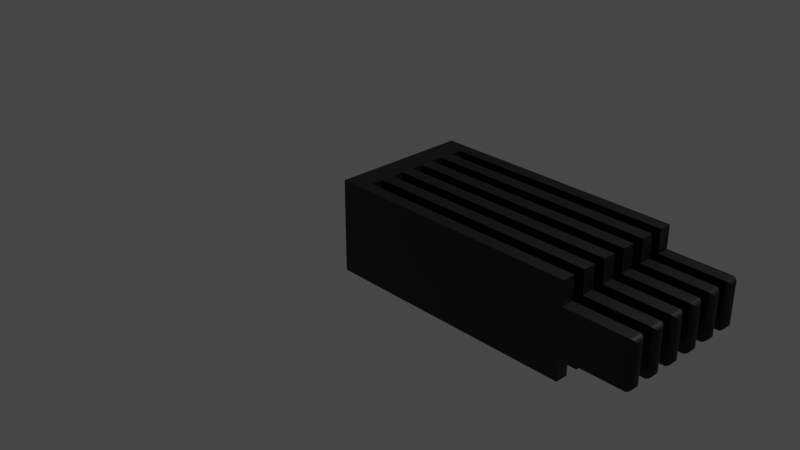 # Source: rotor_cage.blend  (saved by Blender 3.2.14; exported with 4.5.12 LTS)
import bpy
from mathutils import Matrix  # noqa: F401  (used for matrix-valued properties, if any)

bpy.ops.wm.read_factory_settings(use_empty=True)
scene = bpy.context.scene
scene.name = 'Scene'

# ---- collections
col_collection = bpy.data.collections.new('Collection'); scene.collection.children.link(col_collection)

# ---- materials (node trees are filled in below, after node groups)
mat_black_material = bpy.data.materials.new('Black Material')
mat_black_material.use_transparent_shadow = False

# ---- material node trees
mat_black_material.use_nodes = True; mat_black_material.node_tree.nodes.clear()
_N = mat_black_material.node_tree.nodes; _L = mat_black_material.node_tree.links
n0 = _N.new('ShaderNodeBsdfPrincipled'); n0.name = 'Principled BSDF'; n0.location = (10, 300)
n0.distribution = 'GGX'
n0.subsurface_method = 'RANDOM_WALK_SKIN'
n0.inputs[0].default_value = (0.0, 0.0, 0.0, 1.0)
n0.inputs[3].default_value = 1.45
n0.inputs[27].default_value = (0.0, 0.0, 0.0, 1.0)
n0.inputs[28].default_value = 1.0
n1 = _N.new('ShaderNodeOutputMaterial'); n1.name = 'Material Output'; n1.location = (300, 300)
_L.new(n0.outputs[0], n1.inputs[0])
n1.is_active_output = True

# ---- world
world_world = bpy.data.worlds.new('World'); scene.world = world_world
world_world.use_nodes = True; world_world.node_tree.nodes.clear()
_N = world_world.node_tree.nodes; _L = world_world.node_tree.links
n0 = _N.new('ShaderNodeOutputWorld'); n0.name = 'World Output'; n0.location = (300, 300)
n1 = _N.new('ShaderNodeBackground'); n1.name = 'Background'; n1.location = (10, 300)
n1.inputs[0].default_value = (0.05088, 0.05088, 0.05088, 1.0)
_L.new(n1.outputs[0], n0.inputs[0])
n0.is_active_output = True
world_world.color = (0.05088, 0.05088, 0.05088)
world_world.use_sun_shadow = False
world_world.sun_shadow_jitter_overblur = 0.0

# ---- cameras
cam_camera = bpy.data.cameras.new('Camera')
cam_camera.clip_end = 100.0
cam_camera.ortho_scale = 7.314

# ---- lights
light_light = bpy.data.lights.new('Light', 'POINT')
light_light.transmission_factor = 0.0
light_light.energy = 1000.0
light_light.shadow_soft_size = 0.1
light_light.shadow_maximum_resolution = 0.006
light_light.use_absolute_resolution = True

# ---- meshes
me_plane = bpy.data.meshes.new('Plane')
me_plane.from_pydata([(-0.5, -0.5, 0.0), (0.5, -0.5, 0.0), (-0.5, 1.0, 0.0), (0.5, 1.0, 0.0), (-0.5, -0.3636, 0.0), (-0.5, -0.2273, 0.0), (-0.5, -0.09091, 0.0), (-0.5, 0.04545, 0.0), (-0.5, 0.1818, 0.0), (-0.5, 0.3182, 0.0), (-0.5, 0.4545, 0.0), (-0.5, 0.5909, 0.0), (-0.5, 0.7273, 0.0), (-0.5, 0.8636, 0.0), (0.5, -0.3636, 0.0), (0.5, -0.2273, 0.0), (0.5, -0.09091, 0.0), (0.5, 0.04545, 0.0), (0.5, 0.1818, 0.0), (0.5, 0.3182, 0.0), (0.5, 0.4545, 0.0), (0.5, 0.5909, 0.0), (0.5, 0.7273, 0.0), (0.5, 0.8636, 0.0), (-0.5, -0.5, -0.25), (0.5, -0.5, -0.25), (0.5, 0.8636, -0.25), (0.5, 1.0, -0.25), (-0.5, 1.0, -0.25), (-0.5, 0.8636, -0.25), (-0.5, -0.3636, -0.25), (-0.5, -0.2273, -0.25), (-0.5, -0.09091, -0.25), (-0.5, 0.04545, -0.25), (-0.5, 0.1818, -0.25), (-0.5, 0.3182, -0.25), (-0.5, 0.4545, -0.25), (-0.5, 0.5909, -0.25), (-0.5, 0.7273, -0.25), (0.5, -0.3636, -0.25), (0.5, -0.2273, -0.25), (0.5, -0.09091, -0.25), (0.5, 0.04545, -0.25), (0.5, 0.1818, -0.25), (0.5, 0.3182, -0.25), (0.5, 0.4545, -0.25), (0.5, 0.5909, -0.25), (0.5, 0.7273, -0.25), (-0.5, -0.5, 2.5), (0.5, -0.5, 2.5), (-0.5, -0.3636, 2.5), (0.5, -0.3636, 2.5), (-0.5, -0.2273, 2.5), (-0.5, -0.09091, 2.5), (0.5, -0.2273, 2.5), (0.5, -0.09091, 2.5), (-0.5, 0.04545, 2.5), (-0.5, 0.1818, 2.5), (0.5, 0.04545, 2.5), (0.5, 0.1818, 2.5), (-0.5, 0.3182, 2.5), (-0.5, 0.4545, 2.5), (0.5, 0.3182, 2.5), (0.5, 0.4545, 2.5), (-0.5, 0.5909, 2.5), (-0.5, 0.7273, 2.5), (0.5, 0.5909, 2.5), (0.5, 0.7273, 2.5), (0.5, 0.8636, 2.5), (0.5, 1.0, 2.5), (-0.5, 1.0, 2.5), (-0.5, 0.8636, 2.5), (0.25, -0.5, 0.0), (0.25, 1.0, 0.0), (0.25, -0.3636, 0.0), (0.25, -0.2273, 0.0), (0.25, -0.09091, 0.0), (0.25, 0.04545, 0.0), (0.25, 0.1818, 0.0), (0.25, 0.3182, 0.0), (0.25, 0.4545, 0.0), (0.25, 0.5909, 0.0), (0.25, 0.7273, 0.0), (0.25, 0.8636, 0.0), (0.25, -0.5, -0.25), (0.25, 1.0, -0.25), (0.25, -0.3636, -0.25), (0.25, -0.2273, -0.25), (0.25, -0.09091, -0.25), (0.25, 0.04545, -0.25), (0.25, 0.1818, -0.25), (0.25, 0.3182, -0.25), (0.25, 0.4545, -0.25), (0.25, 0.5909, -0.25), (0.25, 0.7273, -0.25), (0.25, 0.8636, -0.25), (0.25, -0.5, 2.5), (0.25, -0.3636, 2.5), (0.25, -0.2273, 2.5), (0.25, -0.09091, 2.5), (0.25, 0.04545, 2.5), (0.25, 0.1818, 2.5), (0.25, 0.3182, 2.5), (0.25, 0.4545, 2.5), (0.25, 0.5909, 2.5), (0.25, 0.7273, 2.5), (0.25, 1.0, 2.5), (0.25, 0.8636, 2.5), (-0.25, 1.0, 0.0), (-0.25, 1.0, -0.25), (-0.25, 1.0, 2.5), (-0.25, -0.5, 0.0), (-0.25, -0.3636, 0.0), (-0.25, -0.2273, 0.0), (-0.25, -0.09091, 0.0), (-0.25, 0.04545, 0.0), (-0.25, 0.1818, 0.0), (-0.25, 0.3182, 0.0), (-0.25, 0.4545, 0.0), (-0.25, 0.5909, 0.0), (-0.25, 0.7273, 0.0), (-0.25, 0.8636, 0.0), (-0.25, -0.5, -0.25), (-0.25, -0.3636, -0.25), (-0.25, -0.2273, -0.25), (-0.25, -0.09091, -0.25), (-0.25, 0.04545, -0.25), (-0.25, 0.1818, -0.25), (-0.25, 0.3182, -0.25), (-0.25, 0.4545, -0.25), (-0.25, 0.5909, -0.25), (-0.25, 0.7273, -0.25), (-0.25, 0.8636, -0.25), (-0.25, -0.5, 2.5), (-0.25, -0.3636, 2.5), (-0.25, -0.2273, 2.5), (-0.25, -0.09091, 2.5), (-0.25, 0.04545, 2.5), (-0.25, 0.1818, 2.5), (-0.25, 0.3182, 2.5), (-0.25, 0.4545, 2.5), (-0.25, 0.5909, 2.5), (-0.25, 0.7273, 2.5), (-0.25, 0.8636, 2.5), (-0.25, -0.5, 3.185), (-0.185, -0.435, 3.25), (-0.2492, -0.4992, 3.195), (-0.2468, -0.4968, 3.205), (-0.2429, -0.4929, 3.215), (-0.2376, -0.4876, 3.223), (-0.231, -0.481, 3.231), (-0.2232, -0.4732, 3.238), (-0.2145, -0.4645, 3.243), (-0.2051, -0.4551, 3.247), (-0.1952, -0.4452, 3.249), (0.185, -0.435, 3.25), (0.25, -0.5, 3.185), (0.1952, -0.4452, 3.249), (0.2051, -0.4551, 3.247), (0.2145, -0.4645, 3.243), (0.2232, -0.4732, 3.238), (0.231, -0.481, 3.231), (0.2376, -0.4876, 3.223), (0.2429, -0.4929, 3.215), (0.2468, -0.4968, 3.205), (0.2492, -0.4992, 3.195), (-0.185, -0.4286, 3.25), (-0.25, -0.3636, 3.185), (-0.1952, -0.4185, 3.249), (-0.2051, -0.4086, 3.247), (-0.2145, -0.3991, 3.243), (-0.2232, -0.3904, 3.238), (-0.231, -0.3827, 3.231), (-0.2376, -0.3761, 3.223), (-0.2429, -0.3707, 3.215), (-0.2468, -0.3668, 3.205), (-0.2492, -0.3644, 3.195), (0.25, -0.3636, 3.185), (0.185, -0.4286, 3.25), (0.2492, -0.3644, 3.195), (0.2468, -0.3668, 3.205), (0.2429, -0.3707, 3.215), (0.2376, -0.3761, 3.223), (0.231, -0.3827, 3.231), (0.2232, -0.3904, 3.238), (0.2145, -0.3991, 3.243), (0.2051, -0.4086, 3.247), (0.1952, -0.4185, 3.249), (-0.25, -0.2273, 3.185), (-0.185, -0.1623, 3.25), (-0.2492, -0.2265, 3.195), (-0.2468, -0.2241, 3.205), (-0.2429, -0.2202, 3.215), (-0.2376, -0.2149, 3.223), (-0.231, -0.2082, 3.231), (-0.2232, -0.2005, 3.238), (-0.2145, -0.1918, 3.243), (-0.2051, -0.1824, 3.247), (-0.1952, -0.1724, 3.249), (0.185, -0.1623, 3.25), (0.25, -0.2273, 3.185), (0.1952, -0.1724, 3.249), (0.2051, -0.1824, 3.247), (0.2145, -0.1918, 3.243), (0.2232, -0.2005, 3.238), (0.231, -0.2082, 3.231), (0.2376, -0.2149, 3.223), (0.2429, -0.2202, 3.215), (0.2468, -0.2241, 3.205), (0.2492, -0.2265, 3.195), (-0.185, -0.1559, 3.25), (-0.25, -0.09091, 3.185), (-0.1952, -0.1457, 3.249), (-0.2051, -0.1358, 3.247), (-0.2145, -0.1264, 3.243), (-0.2232, -0.1177, 3.238), (-0.231, -0.1099, 3.231), (-0.2376, -0.1033, 3.223), (-0.2429, -0.09799, 3.215), (-0.2468, -0.09409, 3.205), (-0.2492, -0.09171, 3.195), (0.25, -0.09091, 3.185), (0.185, -0.1559, 3.25), (0.2492, -0.09171, 3.195), (0.2468, -0.09409, 3.205), (0.2429, -0.09799, 3.215), (0.2376, -0.1033, 3.223), (0.231, -0.1099, 3.231), (0.2232, -0.1177, 3.238), (0.2145, -0.1264, 3.243), (0.2051, -0.1358, 3.247), (0.1952, -0.1457, 3.249), (-0.25, 0.04545, 3.185), (-0.185, 0.1105, 3.25), (-0.2492, 0.04625, 3.195), (-0.2468, 0.04864, 3.205), (-0.2429, 0.05254, 3.215), (-0.2376, 0.05787, 3.223), (-0.231, 0.06449, 3.231), (-0.2232, 0.07225, 3.238), (-0.2145, 0.08095, 3.243), (-0.2051, 0.09037, 3.247), (-0.1952, 0.1003, 3.249), (0.185, 0.1105, 3.25), (0.25, 0.04545, 3.185), (0.1952, 0.1003, 3.249), (0.2051, 0.09037, 3.247), (0.2145, 0.08095, 3.243), (0.2232, 0.07225, 3.238), (0.231, 0.06449, 3.231), (0.2376, 0.05787, 3.223), (0.2429, 0.05254, 3.215), (0.2468, 0.04864, 3.205), (0.2492, 0.04625, 3.195), (-0.185, 0.1168, 3.25), (-0.25, 0.1818, 3.185), (-0.1952, 0.127, 3.249), (-0.2051, 0.1369, 3.247), (-0.2145, 0.1463, 3.243), (-0.2232, 0.155, 3.238), (-0.231, 0.1628, 3.231), (-0.2376, 0.1694, 3.223), (-0.2429, 0.1747, 3.215), (-0.2468, 0.1786, 3.205), (-0.2492, 0.181, 3.195), (0.25, 0.1818, 3.185), (0.185, 0.1168, 3.25), (0.2492, 0.181, 3.195), (0.2468, 0.1786, 3.205), (0.2429, 0.1747, 3.215), (0.2376, 0.1694, 3.223), (0.231, 0.1628, 3.231), (0.2232, 0.155, 3.238), (0.2145, 0.1463, 3.243), (0.2051, 0.1369, 3.247), (0.1952, 0.127, 3.249), (-0.25, 0.3182, 3.185), (-0.185, 0.3832, 3.25), (-0.2492, 0.319, 3.195), (-0.2468, 0.3214, 3.205), (-0.2429, 0.3253, 3.215), (-0.2376, 0.3306, 3.223), (-0.231, 0.3372, 3.231), (-0.2232, 0.345, 3.238), (-0.2145, 0.3537, 3.243), (-0.2051, 0.3631, 3.247), (-0.1952, 0.373, 3.249), (0.185, 0.3832, 3.25), (0.25, 0.3182, 3.185), (0.1952, 0.373, 3.249), (0.2051, 0.3631, 3.247), (0.2145, 0.3537, 3.243), (0.2232, 0.345, 3.238), (0.231, 0.3372, 3.231), (0.2376, 0.3306, 3.223), (0.2429, 0.3253, 3.215), (0.2468, 0.3214, 3.205), (0.2492, 0.319, 3.195), (-0.185, 0.3895, 3.25), (-0.25, 0.4545, 3.185), (-0.1952, 0.3997, 3.249), (-0.2051, 0.4096, 3.247), (-0.2145, 0.4191, 3.243), (-0.2232, 0.4278, 3.238), (-0.231, 0.4355, 3.231), (-0.2376, 0.4421, 3.223), (-0.2429, 0.4475, 3.215), (-0.2468, 0.4514, 3.205), (-0.2492, 0.4537, 3.195), (0.25, 0.4545, 3.185), (0.185, 0.3895, 3.25), (0.2492, 0.4537, 3.195), (0.2468, 0.4514, 3.205), (0.2429, 0.4475, 3.215), (0.2376, 0.4421, 3.223), (0.231, 0.4355, 3.231), (0.2232, 0.4278, 3.238), (0.2145, 0.4191, 3.243), (0.2051, 0.4096, 3.247), (0.1952, 0.3997, 3.249), (-0.25, 0.5909, 3.185), (-0.185, 0.6559, 3.25), (-0.2492, 0.5917, 3.195), (-0.2468, 0.5941, 3.205), (-0.2429, 0.598, 3.215), (-0.2376, 0.6033, 3.223), (-0.231, 0.6099, 3.231), (-0.2232, 0.6177, 3.238), (-0.2145, 0.6264, 3.243), (-0.2051, 0.6358, 3.247), (-0.1952, 0.6457, 3.249), (0.185, 0.6559, 3.25), (0.25, 0.5909, 3.185), (0.1952, 0.6457, 3.249), (0.2051, 0.6358, 3.247), (0.2145, 0.6264, 3.243), (0.2232, 0.6177, 3.238), (0.231, 0.6099, 3.231), (0.2376, 0.6033, 3.223), (0.2429, 0.598, 3.215), (0.2468, 0.5941, 3.205), (0.2492, 0.5917, 3.195), (-0.185, 0.6623, 3.25), (-0.25, 0.7273, 3.185), (-0.1952, 0.6724, 3.249), (-0.2051, 0.6824, 3.247), (-0.2145, 0.6918, 3.243), (-0.2232, 0.7005, 3.238), (-0.231, 0.7082, 3.231), (-0.2376, 0.7149, 3.223), (-0.2429, 0.7202, 3.215), (-0.2468, 0.7241, 3.205), (-0.2492, 0.7265, 3.195), (0.25, 0.7273, 3.185), (0.185, 0.6623, 3.25), (0.2492, 0.7265, 3.195), (0.2468, 0.7241, 3.205), (0.2429, 0.7202, 3.215), (0.2376, 0.7149, 3.223), (0.231, 0.7082, 3.231), (0.2232, 0.7005, 3.238), (0.2145, 0.6918, 3.243), (0.2051, 0.6824, 3.247), (0.1952, 0.6724, 3.249), (-0.25, 0.8636, 3.185), (-0.185, 0.9286, 3.25), (-0.2492, 0.8644, 3.195), (-0.2468, 0.8668, 3.205), (-0.2429, 0.8707, 3.215), (-0.2376, 0.8761, 3.223), (-0.231, 0.8827, 3.231), (-0.2232, 0.8904, 3.238), (-0.2145, 0.8991, 3.243), (-0.2051, 0.9086, 3.247), (-0.1952, 0.9185, 3.249), (0.185, 0.9286, 3.25), (0.25, 0.8636, 3.185), (0.1952, 0.9185, 3.249), (0.2051, 0.9086, 3.247), (0.2145, 0.8991, 3.243), (0.2232, 0.8904, 3.238), (0.231, 0.8827, 3.231), (0.2376, 0.8761, 3.223), (0.2429, 0.8707, 3.215), (0.2468, 0.8668, 3.205), (0.2492, 0.8644, 3.195), (0.185, 0.935, 3.25), (0.25, 1.0, 3.185), (0.1952, 0.9452, 3.249), (0.2051, 0.9551, 3.247), (0.2145, 0.9645, 3.243), (0.2232, 0.9732, 3.238), (0.231, 0.981, 3.231), (0.2376, 0.9876, 3.223), (0.2429, 0.9929, 3.215), (0.2468, 0.9968, 3.205), (0.2492, 0.9992, 3.195), (-0.185, 0.935, 3.25), (-0.25, 1.0, 3.185), (-0.1952, 0.9452, 3.249), (-0.2051, 0.9551, 3.247), (-0.2145, 0.9645, 3.243), (-0.2232, 0.9732, 3.238), (-0.231, 0.981, 3.231), (-0.2376, 0.9876, 3.223), (-0.2429, 0.9929, 3.215), (-0.2468, 0.9968, 3.205), (-0.2492, 0.9992, 3.195), (0.0, -0.5, 0.0), (0.0, -0.3636, 0.0), (0.0, -0.2273, 0.0), (0.0, -0.09091, 0.0), (0.0, 0.04545, 0.0), (0.0, 0.1818, 0.0), (0.0, 0.3182, 0.0), (0.0, 0.4545, 0.0), (0.0, 0.5909, 0.0), (0.0, 0.7273, 0.0), (0.0, 0.8636, 0.0), (0.0, -0.5, -0.25), (0.0, -0.3636, -0.25), (0.0, -0.2273, -0.25), (0.0, -0.09091, -0.25), (0.0, 0.04545, -0.25), (0.0, 0.1818, -0.25), (0.0, 0.3182, -0.25), (0.0, 0.4545, -0.25), (0.0, 0.5909, -0.25), (0.0, 0.7273, -0.25), (0.0, 0.8636, -0.25), (0.0, -0.5, 2.5), (0.0, -0.3636, 2.5), (0.0, -0.2273, 2.5), (0.0, -0.09091, 2.5), (0.0, 0.04545, 2.5), (0.0, 0.1818, 2.5), (0.0, 0.3182, 2.5), (0.0, 0.4545, 2.5), (0.0, 0.5909, 2.5), (0.0, 0.7273, 2.5), (0.0, 0.8636, 2.5), (0.0, 1.0, 0.0), (0.0, 1.0, -0.25), (0.0, 1.0, 2.5), (0.0, -0.435, 3.25), (0.0, -0.4452, 3.249), (0.0, -0.4551, 3.247), (0.0, -0.4645, 3.243), (0.0, -0.4732, 3.238), (0.0, -0.481, 3.231), (0.0, -0.4876, 3.223), (0.0, -0.4929, 3.215), (0.0, -0.4968, 3.205), (0.0, -0.4992, 3.195), (0.0, -0.5, 3.185), (0.0, -0.3636, 3.185), (0.0, -0.3644, 3.195), (0.0, -0.3668, 3.205), (0.0, -0.3707, 3.215), (0.0, -0.3761, 3.223), (0.0, -0.3827, 3.231), (0.0, -0.3904, 3.238), (0.0, -0.3991, 3.243), (0.0, -0.4086, 3.247), (0.0, -0.4185, 3.249), (0.0, -0.4286, 3.25), (0.0, -0.1623, 3.25), (0.0, -0.1724, 3.249), (0.0, -0.1824, 3.247), (0.0, -0.1918, 3.243), (0.0, -0.2005, 3.238), (0.0, -0.2082, 3.231), (0.0, -0.2149, 3.223), (0.0, -0.2202, 3.215), (0.0, -0.2241, 3.205), (0.0, -0.2265, 3.195), (0.0, -0.2273, 3.185), (0.0, -0.09091, 3.185), (0.0, -0.09171, 3.195), (0.0, -0.09409, 3.205), (0.0, -0.09799, 3.215), (0.0, -0.1033, 3.223), (0.0, -0.1099, 3.231), (0.0, -0.1177, 3.238), (0.0, -0.1264, 3.243), (0.0, -0.1358, 3.247), (0.0, -0.1457, 3.249), (0.0, -0.1559, 3.25), (0.0, 0.1105, 3.25), (0.0, 0.1003, 3.249), (0.0, 0.09037, 3.247), (0.0, 0.08095, 3.243), (0.0, 0.07225, 3.238), (0.0, 0.06449, 3.231), (0.0, 0.05787, 3.223), (0.0, 0.05254, 3.215), (0.0, 0.04864, 3.205), (0.0, 0.04625, 3.195), (0.0, 0.04545, 3.185), (0.0, 0.1818, 3.185), (0.0, 0.181, 3.195), (0.0, 0.1786, 3.205), (0.0, 0.1747, 3.215), (0.0, 0.1694, 3.223), (0.0, 0.1628, 3.231), (0.0, 0.155, 3.238), (0.0, 0.1463, 3.243), (0.0, 0.1369, 3.247), (0.0, 0.127, 3.249), (0.0, 0.1168, 3.25), (0.0, 0.3832, 3.25), (0.0, 0.373, 3.249), (0.0, 0.3631, 3.247), (0.0, 0.3537, 3.243), (0.0, 0.345, 3.238), (0.0, 0.3372, 3.231), (0.0, 0.3306, 3.223), (0.0, 0.3253, 3.215), (0.0, 0.3214, 3.205), (0.0, 0.319, 3.195), (0.0, 0.3182, 3.185), (0.0, 0.4545, 3.185), (0.0, 0.4537, 3.195), (0.0, 0.4514, 3.205), (0.0, 0.4475, 3.215), (0.0, 0.4421, 3.223), (0.0, 0.4355, 3.231), (0.0, 0.4278, 3.238), (0.0, 0.4191, 3.243), (0.0, 0.4096, 3.247), (0.0, 0.3997, 3.249), (0.0, 0.3895, 3.25), (0.0, 0.6559, 3.25), (0.0, 0.6457, 3.249), (0.0, 0.6358, 3.247), (0.0, 0.6264, 3.243), (0.0, 0.6177, 3.238), (0.0, 0.6099, 3.231), (0.0, 0.6033, 3.223), (0.0, 0.598, 3.215), (0.0, 0.5941, 3.205), (0.0, 0.5917, 3.195), (0.0, 0.5909, 3.185), (0.0, 0.7273, 3.185), (0.0, 0.7265, 3.195), (0.0, 0.7241, 3.205), (0.0, 0.7202, 3.215), (0.0, 0.7149, 3.223), (0.0, 0.7082, 3.231), (0.0, 0.7005, 3.238), (0.0, 0.6918, 3.243), (0.0, 0.6824, 3.247), (0.0, 0.6724, 3.249), (0.0, 0.6623, 3.25), (0.0, 0.9286, 3.25), (0.0, 0.9185, 3.249), (0.0, 0.9086, 3.247), (0.0, 0.8991, 3.243), (0.0, 0.8904, 3.238), (0.0, 0.8827, 3.231), (0.0, 0.8761, 3.223), (0.0, 0.8707, 3.215), (0.0, 0.8668, 3.205), (0.0, 0.8644, 3.195), (0.0, 0.8636, 3.185), (0.0, 0.935, 3.25), (0.0, 0.9452, 3.249), (0.0, 0.9551, 3.247), (0.0, 0.9645, 3.243), (0.0, 0.9732, 3.238), (0.0, 0.981, 3.231), (0.0, 0.9876, 3.223), (0.0, 0.9929, 3.215), (0.0, 0.9968, 3.205), (0.0, 0.9992, 3.195), (0.0, 1.0, 3.185), (-0.5, -0.3636, 0.625), (-0.5, -0.3636, 1.25), (-0.5, -0.3636, 1.875), (-0.5, -0.5, 1.875), (-0.5, -0.5, 1.25), (-0.5, -0.5, 0.625), (0.5, -0.3636, 0.625), (0.5, -0.3636, 1.25), (0.5, -0.3636, 1.875), (0.5, -0.5, 1.875), (0.5, -0.5, 1.25), (0.5, -0.5, 0.625), (0.25, -0.5, 0.625), (0.25, -0.5, 1.25), (0.25, -0.5, 1.875), (0.25, -0.3636, 0.625), (0.25, -0.3636, 1.25), (0.25, -0.3636, 1.875), (-0.25, -0.3636, 0.625), (-0.25, -0.3636, 1.25), (-0.25, -0.3636, 1.875), (-0.25, -0.5, 0.625), (-0.25, -0.5, 1.25), (-0.25, -0.5, 1.875), (0.0, -0.3636, 0.625), (0.0, -0.3636, 1.25), (0.0, -0.3636, 1.875), (-0.15, -0.5, 0.625), (-0.06464, -0.5, 0.6604), (-0.06464, -0.5, 0.5896), (0.0, -0.5, 0.775), (0.03536, -0.5, 0.6896), (-0.03536, -0.5, 0.6896), (0.15, -0.5, 0.625), (0.06464, -0.5, 0.5896), (0.06464, -0.5, 0.6604), (-0.03536, -0.5, 0.5604), (0.03536, -0.5, 0.5604), (0.0, -0.5, 0.475), (0.0, -0.5, 1.4), (0.03536, -0.5, 1.315), (-0.03536, -0.5, 1.315), (0.15, -0.5, 1.25), (0.06464, -0.5, 1.215), (0.06464, -0.5, 1.285), (0.0, -0.5, 1.1), (-0.03536, -0.5, 1.185), (0.03536, -0.5, 1.185), (-0.06464, -0.5, 1.285), (-0.06464, -0.5, 1.215), (-0.15, -0.5, 1.25), (-0.06464, 1.0, 0.6604), (-0.06464, 1.0, 0.5896), (0.03536, 1.0, 0.6896), (-0.03536, 1.0, 0.6896), (0.06464, 1.0, 0.5896), (0.06464, 1.0, 0.6604), (-0.03536, 1.0, 0.5604), (0.03536, 1.0, 0.5604), (0.0, -0.5, 2.025), (0.03536, -0.5, 1.94), (-0.03536, -0.5, 1.94), (0.15, -0.5, 1.875), (0.06464, -0.5, 1.84), (0.06464, -0.5, 1.91), (0.0, -0.5, 1.725), (-0.03536, -0.5, 1.81), (0.03536, -0.5, 1.81), (-0.06464, -0.5, 1.91), (-0.06464, -0.5, 1.84), (-0.15, -0.5, 1.875), (0.03536, 1.0, 1.94), (-0.03536, 1.0, 1.94), (0.06464, 1.0, 1.84), (0.06464, 1.0, 1.91), (-0.03536, 1.0, 1.81), (0.03536, 1.0, 1.81), (-0.06464, 1.0, 1.91), (-0.06464, 1.0, 1.84), (-0.25, -0.5, 2.842), (-0.25, -0.3636, 2.842), (0.25, -0.5, 2.842), (0.25, -0.3636, 2.842), (0.0, -0.3636, 2.842), (0.0, -0.5, 2.918), (0.01768, -0.5, 2.875), (-0.01768, -0.5, 2.875), (0.075, -0.5, 2.842), (0.03232, -0.5, 2.825), (0.03232, -0.5, 2.86), (0.0, -0.5, 2.767), (-0.01768, -0.5, 2.81), (0.01768, -0.5, 2.81), (-0.03232, -0.5, 2.86), (-0.03232, -0.5, 2.825), (-0.075, -0.5, 2.842), (0.01768, 1.0, 2.875), (-0.01768, 1.0, 2.875), (0.03232, 1.0, 2.825), (0.03232, 1.0, 2.86), (-0.01768, 1.0, 2.81), (0.01768, 1.0, 2.81), (-0.03232, 1.0, 2.86), (-0.03232, 1.0, 2.825)], [], [(75, 74, 14, 15), (5, 52, 53, 6), (77, 76, 16, 17), (7, 56, 57, 8), (79, 78, 18, 19), (20, 63, 62, 19), (81, 80, 20, 21), (82, 105, 67, 22), (83, 82, 22, 23), (3, 69, 68, 23), (122, 24, 30, 123), (87, 40, 39, 86), (88, 41, 40, 87), (89, 42, 41, 88), (90, 43, 42, 89), (91, 44, 43, 90), (92, 45, 44, 91), (93, 46, 45, 92), (94, 47, 46, 93), (95, 26, 47, 94), (132, 29, 28, 109), (1, 25, 39, 14), (7, 33, 32, 6), (21, 46, 47, 22), (72, 84, 25, 1), (14, 39, 40, 15), (8, 34, 33, 7), (22, 47, 26, 23), (23, 26, 27, 3), (15, 40, 41, 16), (9, 35, 34, 8), (108, 109, 28, 2), (16, 41, 42, 17), (10, 36, 35, 9), (2, 28, 29, 13), (17, 42, 43, 18), (11, 37, 36, 10), (4, 30, 24, 0), (18, 43, 44, 19), (12, 38, 37, 11), (5, 31, 30, 4), (19, 44, 45, 20), (13, 29, 38, 12), (6, 32, 31, 5), (20, 45, 46, 21), (579, 48, 50, 578), (133, 134, 50, 48), (593, 97, 51, 584), (599, 133, 48, 579), (584, 51, 49, 585), (99, 98, 54, 55), (76, 99, 55, 16), (16, 55, 54, 15), (113, 135, 52, 5), (101, 100, 58, 59), (78, 101, 59, 18), (18, 59, 58, 17), (115, 137, 56, 7), (103, 102, 62, 63), (117, 139, 60, 9), (9, 60, 61, 10), (80, 103, 63, 20), (105, 104, 66, 67), (22, 67, 66, 21), (119, 141, 64, 11), (11, 64, 65, 12), (143, 110, 70, 71), (73, 106, 69, 3), (121, 143, 71, 13), (13, 71, 70, 2), (23, 68, 107, 83), (441, 443, 106, 73), (68, 69, 106, 107), (21, 66, 104, 81), (105, 353, 332, 104), (415, 437, 103, 80), (19, 62, 102, 79), (17, 58, 100, 77), (413, 435, 101, 78), (101, 265, 244, 100), (15, 54, 98, 75), (411, 433, 99, 76), (99, 221, 200, 98), (585, 49, 96, 590), (602, 431, 97, 593), (49, 51, 97, 96), (3, 27, 85, 73), (408, 419, 84, 72), (26, 95, 85, 27), (429, 95, 94, 428), (428, 94, 93, 427), (427, 93, 92, 426), (426, 92, 91, 425), (425, 91, 90, 424), (424, 90, 89, 423), (423, 89, 88, 422), (422, 88, 87, 421), (421, 87, 86, 420), (25, 84, 86, 39), (418, 417, 82, 83), (417, 439, 105, 82), (416, 415, 80, 81), (414, 413, 78, 79), (412, 411, 76, 77), (410, 409, 74, 75), (5, 4, 112, 113), (7, 6, 114, 115), (9, 8, 116, 117), (11, 10, 118, 119), (12, 65, 142, 120), (13, 12, 120, 121), (31, 124, 123, 30), (32, 125, 124, 31), (33, 126, 125, 32), (34, 127, 126, 33), (35, 128, 127, 34), (36, 129, 128, 35), (37, 130, 129, 36), (38, 131, 130, 37), (29, 132, 131, 38), (0, 24, 122, 111), (578, 50, 134, 596), (53, 52, 135, 136), (6, 53, 136, 114), (57, 56, 137, 138), (8, 57, 138, 116), (61, 60, 139, 140), (10, 61, 140, 118), (65, 64, 141, 142), (2, 70, 110, 108), (418, 440, 143, 121), (443, 575, 387, 106), (416, 438, 141, 119), (414, 436, 139, 117), (412, 434, 137, 115), (410, 432, 135, 113), (658, 177, 156, 657), (441, 442, 109, 108), (429, 132, 109, 442), (419, 122, 123, 420), (655, 144, 167, 656), (659, 455, 177, 658), (135, 188, 211, 136), (432, 476, 188, 135), (433, 477, 221, 99), (137, 232, 255, 138), (434, 498, 232, 137), (435, 499, 265, 101), (139, 276, 299, 140), (437, 521, 309, 103), (531, 510, 287, 310), (103, 309, 288, 102), (141, 320, 343, 142), (438, 542, 320, 141), (439, 543, 353, 105), (143, 364, 398, 110), (554, 565, 397, 365), (106, 387, 376, 107), (444, 445, 157, 155), (445, 446, 158, 157), (446, 447, 159, 158), (447, 448, 160, 159), (448, 449, 161, 160), (449, 450, 162, 161), (450, 451, 163, 162), (451, 452, 164, 163), (452, 453, 165, 164), (453, 454, 156, 165), (455, 456, 179, 177), (456, 457, 180, 179), (457, 458, 181, 180), (458, 459, 182, 181), (459, 460, 183, 182), (460, 461, 184, 183), (461, 462, 185, 184), (462, 463, 186, 185), (463, 464, 187, 186), (464, 465, 178, 187), (155, 157, 187, 178), (157, 158, 186, 187), (158, 159, 185, 186), (159, 160, 184, 185), (160, 161, 183, 184), (161, 162, 182, 183), (162, 163, 181, 182), (163, 164, 180, 181), (164, 165, 179, 180), (165, 156, 177, 179), (144, 146, 176, 167), (146, 147, 175, 176), (147, 148, 174, 175), (148, 149, 173, 174), (149, 150, 172, 173), (150, 151, 171, 172), (151, 152, 170, 171), (152, 153, 169, 170), (153, 154, 168, 169), (154, 145, 166, 168), (444, 465, 166, 145), (466, 467, 201, 199), (467, 468, 202, 201), (468, 469, 203, 202), (469, 470, 204, 203), (470, 471, 205, 204), (471, 472, 206, 205), (472, 473, 207, 206), (473, 474, 208, 207), (474, 475, 209, 208), (475, 476, 200, 209), (477, 478, 223, 221), (478, 479, 224, 223), (479, 480, 225, 224), (480, 481, 226, 225), (481, 482, 227, 226), (482, 483, 228, 227), (483, 484, 229, 228), (484, 485, 230, 229), (485, 486, 231, 230), (486, 487, 222, 231), (221, 223, 209, 200), (223, 224, 208, 209), (224, 225, 207, 208), (225, 226, 206, 207), (226, 227, 205, 206), (227, 228, 204, 205), (228, 229, 203, 204), (229, 230, 202, 203), (230, 231, 201, 202), (231, 222, 199, 201), (210, 212, 198, 189), (212, 213, 197, 198), (213, 214, 196, 197), (214, 215, 195, 196), (215, 216, 194, 195), (216, 217, 193, 194), (217, 218, 192, 193), (218, 219, 191, 192), (219, 220, 190, 191), (220, 211, 188, 190), (487, 466, 199, 222), (488, 489, 245, 243), (489, 490, 246, 245), (490, 491, 247, 246), (491, 492, 248, 247), (492, 493, 249, 248), (493, 494, 250, 249), (494, 495, 251, 250), (495, 496, 252, 251), (496, 497, 253, 252), (497, 498, 244, 253), (499, 500, 267, 265), (500, 501, 268, 267), (501, 502, 269, 268), (502, 503, 270, 269), (503, 504, 271, 270), (504, 505, 272, 271), (505, 506, 273, 272), (506, 507, 274, 273), (507, 508, 275, 274), (508, 509, 266, 275), (265, 267, 253, 244), (267, 268, 252, 253), (268, 269, 251, 252), (269, 270, 250, 251), (270, 271, 249, 250), (271, 272, 248, 249), (272, 273, 247, 248), (273, 274, 246, 247), (274, 275, 245, 246), (275, 266, 243, 245), (254, 256, 242, 233), (256, 257, 241, 242), (257, 258, 240, 241), (258, 259, 239, 240), (259, 260, 238, 239), (260, 261, 237, 238), (261, 262, 236, 237), (262, 263, 235, 236), (263, 264, 234, 235), (264, 255, 232, 234), (509, 488, 243, 266), (510, 511, 289, 287), (511, 512, 290, 289), (512, 513, 291, 290), (513, 514, 292, 291), (514, 515, 293, 292), (515, 516, 294, 293), (516, 517, 295, 294), (517, 518, 296, 295), (518, 519, 297, 296), (519, 520, 288, 297), (521, 522, 311, 309), (522, 523, 312, 311), (523, 524, 313, 312), (524, 525, 314, 313), (525, 526, 315, 314), (526, 527, 316, 315), (527, 528, 317, 316), (528, 529, 318, 317), (529, 530, 319, 318), (530, 531, 310, 319), (309, 311, 297, 288), (311, 312, 296, 297), (312, 313, 295, 296), (313, 314, 294, 295), (314, 315, 293, 294), (315, 316, 292, 293), (316, 317, 291, 292), (317, 318, 290, 291), (318, 319, 289, 290), (319, 310, 287, 289), (298, 300, 286, 277), (300, 301, 285, 286), (301, 302, 284, 285), (302, 303, 283, 284), (303, 304, 282, 283), (304, 305, 281, 282), (305, 306, 280, 281), (306, 307, 279, 280), (307, 308, 278, 279), (308, 299, 276, 278), (436, 520, 276, 139), (532, 533, 333, 331), (533, 534, 334, 333), (534, 535, 335, 334), (535, 536, 336, 335), (536, 537, 337, 336), (537, 538, 338, 337), (538, 539, 339, 338), (539, 540, 340, 339), (540, 541, 341, 340), (541, 542, 332, 341), (543, 544, 355, 353), (544, 545, 356, 355), (545, 546, 357, 356), (546, 547, 358, 357), (547, 548, 359, 358), (548, 549, 360, 359), (549, 550, 361, 360), (550, 551, 362, 361), (551, 552, 363, 362), (552, 553, 354, 363), (353, 355, 341, 332), (355, 356, 340, 341), (356, 357, 339, 340), (357, 358, 338, 339), (358, 359, 337, 338), (359, 360, 336, 337), (360, 361, 335, 336), (361, 362, 334, 335), (362, 363, 333, 334), (363, 354, 331, 333), (342, 344, 330, 321), (344, 345, 329, 330), (345, 346, 328, 329), (346, 347, 327, 328), (347, 348, 326, 327), (348, 349, 325, 326), (349, 350, 324, 325), (350, 351, 323, 324), (351, 352, 322, 323), (352, 343, 320, 322), (553, 532, 331, 354), (554, 555, 377, 375), (555, 556, 378, 377), (556, 557, 379, 378), (557, 558, 380, 379), (558, 559, 381, 380), (559, 560, 382, 381), (560, 561, 383, 382), (561, 562, 384, 383), (562, 563, 385, 384), (563, 564, 376, 385), (375, 377, 388, 386), (377, 378, 389, 388), (378, 379, 390, 389), (379, 380, 391, 390), (380, 381, 392, 391), (381, 382, 393, 392), (382, 383, 394, 393), (383, 384, 395, 394), (384, 385, 396, 395), (385, 376, 387, 396), (565, 566, 399, 397), (566, 567, 400, 399), (567, 568, 401, 400), (568, 569, 402, 401), (569, 570, 403, 402), (570, 571, 404, 403), (571, 572, 405, 404), (572, 573, 406, 405), (573, 574, 407, 406), (574, 575, 398, 407), (364, 366, 407, 398), (366, 367, 406, 407), (367, 368, 405, 406), (368, 369, 404, 405), (369, 370, 403, 404), (370, 371, 402, 403), (371, 372, 401, 402), (372, 373, 400, 401), (373, 374, 399, 400), (374, 365, 397, 399), (440, 564, 364, 143), (107, 376, 564, 440), (396, 387, 575, 574), (395, 396, 574, 573), (394, 395, 573, 572), (393, 394, 572, 571), (392, 393, 571, 570), (391, 392, 570, 569), (390, 391, 569, 568), (389, 390, 568, 567), (388, 389, 567, 566), (386, 388, 566, 565), (366, 364, 564, 563), (367, 366, 563, 562), (368, 367, 562, 561), (369, 368, 561, 560), (370, 369, 560, 559), (371, 370, 559, 558), (372, 371, 558, 557), (373, 372, 557, 556), (374, 373, 556, 555), (365, 374, 555, 554), (342, 321, 532, 553), (344, 342, 553, 552), (345, 344, 552, 551), (346, 345, 551, 550), (347, 346, 550, 549), (348, 347, 549, 548), (349, 348, 548, 547), (350, 349, 547, 546), (351, 350, 546, 545), (352, 351, 545, 544), (343, 352, 544, 543), (322, 320, 542, 541), (323, 322, 541, 540), (324, 323, 540, 539), (325, 324, 539, 538), (326, 325, 538, 537), (327, 326, 537, 536), (328, 327, 536, 535), (329, 328, 535, 534), (330, 329, 534, 533), (321, 330, 533, 532), (102, 288, 520, 436), (300, 298, 531, 530), (301, 300, 530, 529), (302, 301, 529, 528), (303, 302, 528, 527), (304, 303, 527, 526), (305, 304, 526, 525), (306, 305, 525, 524), (307, 306, 524, 523), (308, 307, 523, 522), (299, 308, 522, 521), (278, 276, 520, 519), (279, 278, 519, 518), (280, 279, 518, 517), (281, 280, 517, 516), (282, 281, 516, 515), (283, 282, 515, 514), (284, 283, 514, 513), (285, 284, 513, 512), (286, 285, 512, 511), (277, 286, 511, 510), (254, 233, 488, 509), (256, 254, 509, 508), (257, 256, 508, 507), (258, 257, 507, 506), (259, 258, 506, 505), (260, 259, 505, 504), (261, 260, 504, 503), (262, 261, 503, 502), (263, 262, 502, 501), (264, 263, 501, 500), (255, 264, 500, 499), (234, 232, 498, 497), (235, 234, 497, 496), (236, 235, 496, 495), (237, 236, 495, 494), (238, 237, 494, 493), (239, 238, 493, 492), (240, 239, 492, 491), (241, 240, 491, 490), (242, 241, 490, 489), (233, 242, 489, 488), (210, 189, 466, 487), (212, 210, 487, 486), (213, 212, 486, 485), (214, 213, 485, 484), (215, 214, 484, 483), (216, 215, 483, 482), (217, 216, 482, 481), (218, 217, 481, 480), (219, 218, 480, 479), (220, 219, 479, 478), (211, 220, 478, 477), (190, 188, 476, 475), (191, 190, 475, 474), (192, 191, 474, 473), (193, 192, 473, 472), (194, 193, 472, 471), (195, 194, 471, 470), (196, 195, 470, 469), (197, 196, 469, 468), (198, 197, 468, 467), (189, 198, 467, 466), (155, 178, 465, 444), (168, 166, 465, 464), (169, 168, 464, 463), (170, 169, 463, 462), (171, 170, 462, 461), (172, 171, 461, 460), (173, 172, 460, 459), (174, 173, 459, 458), (175, 174, 458, 457), (176, 175, 457, 456), (167, 176, 456, 455), (146, 144, 454, 453), (147, 146, 453, 452), (148, 147, 452, 451), (149, 148, 451, 450), (150, 149, 450, 449), (151, 150, 449, 448), (152, 151, 448, 447), (153, 152, 447, 446), (154, 153, 446, 445), (145, 154, 445, 444), (375, 386, 565, 554), (142, 343, 543, 439), (104, 332, 542, 438), (298, 277, 510, 531), (140, 299, 521, 437), (138, 255, 499, 435), (100, 244, 498, 434), (136, 211, 477, 433), (98, 200, 476, 432), (656, 167, 455, 659), (84, 419, 420, 86), (95, 429, 442, 85), (73, 85, 442, 441), (615, 641, 642, 645, 646, 599, 598, 626, 624, 617), (75, 98, 432, 410), (77, 100, 434, 412), (79, 102, 436, 414), (81, 104, 438, 416), (110, 398, 575, 443), (83, 107, 440, 418), (113, 112, 409, 410), (115, 114, 411, 412), (117, 116, 413, 414), (119, 118, 415, 416), (120, 142, 439, 417), (121, 120, 417, 418), (124, 421, 420, 123), (125, 422, 421, 124), (126, 423, 422, 125), (127, 424, 423, 126), (128, 425, 424, 127), (129, 426, 425, 128), (130, 427, 426, 129), (131, 428, 427, 130), (132, 429, 428, 131), (111, 122, 419, 408), (596, 134, 431, 602), (114, 136, 433, 411), (116, 138, 435, 413), (118, 140, 437, 415), (108, 110, 443, 441), (112, 594, 600, 409), (594, 595, 601, 600), (595, 596, 602, 601), (606, 621, 622, 625, 626, 598, 597, 603, 604, 608), (72, 588, 609, 610, 613, 614, 408), (4, 576, 594, 112), (576, 577, 595, 594), (577, 578, 596, 595), (409, 600, 591, 74), (600, 601, 592, 591), (601, 602, 593, 592), (1, 587, 588, 72), (587, 586, 589, 588), (586, 585, 590, 589), (14, 582, 587, 1), (582, 583, 586, 587), (583, 584, 585, 586), (111, 597, 581, 0), (597, 598, 580, 581), (598, 599, 579, 580), (74, 591, 582, 14), (591, 592, 583, 582), (592, 593, 584, 583), (0, 581, 576, 4), (581, 580, 577, 576), (580, 579, 578, 577), (588, 589, 618, 619, 623, 621, 606, 607, 611, 609), (613, 612, 633, 634), (603, 605, 604), (606, 608, 607), (609, 611, 610), (612, 614, 613), (408, 614, 612, 605, 603, 597, 111), (589, 590, 638, 639, 643, 641, 615, 616, 620, 618), (617, 624, 625, 622, 623, 619, 620, 616), (615, 617, 616), (618, 620, 619), (621, 623, 622), (624, 626, 625), (628, 633, 634, 631, 632, 629, 630, 627), (611, 610, 631, 632), (610, 613, 634, 631), (604, 608, 630, 627), (605, 604, 627, 628), (607, 611, 632, 629), (608, 607, 629, 630), (612, 605, 628, 633), (590, 96, 430, 635, 636, 640, 638), (635, 430, 133, 599, 646, 644, 637), (635, 637, 636), (638, 640, 639), (641, 643, 642), (644, 646, 645), (640, 639, 649, 650), (648, 647, 650, 649, 652, 651, 654, 653), (639, 643, 652, 649), (644, 637, 648, 653), (645, 644, 653, 654), (643, 642, 651, 652), (642, 645, 654, 651), (636, 640, 650, 647), (637, 636, 647, 648), (640, 636, 637, 644, 645, 642, 643, 639), (608, 604, 605, 612, 613, 610, 611, 607), (134, 656, 659, 431), (96, 657, 663, 664, 668, 666, 430), (430, 666, 667, 670, 671, 655, 133), (431, 659, 658, 97), (133, 655, 656, 134), (97, 658, 657, 96), (657, 156, 454, 660, 661, 665, 663), (660, 454, 144, 655, 671, 669, 662), (660, 662, 661), (663, 665, 664), (666, 668, 667), (669, 671, 670), (665, 664, 674, 675), (673, 678, 679, 676, 677, 674, 675, 672), (664, 668, 677, 674), (669, 662, 673, 678), (670, 669, 678, 679), (668, 667, 676, 677), (667, 670, 679, 676), (661, 665, 675, 672), (662, 661, 672, 673), (665, 661, 662, 669, 670, 667, 668, 664)])
_uv = me_plane.uv_layers.new(name='UVMap')
_uv.uv.foreach_set('vector', [0.0, 0.0, 0.0, 0.0, 0.0, 0.0, 0.0, 0.0, 0.0, 0.0, 0.0, 0.0, 0.0, 0.0, 0.0, 0.0, 0.0, 0.0, 0.0, 0.0, 0.0, 0.0, 0.0, 0.0, 0.0, 0.0, 0.0, 0.0, 0.0, 0.0, 0.0, 0.0, 0.0, 0.0, 0.0, 0.0, 0.0, 0.0, 0.0, 0.0, 0.0, 0.0, 0.0, 0.0, 0.0, 0.0, 0.0, 0.0, 0.0, 0.0, 0.0, 0.0, 0.0, 0.0, 0.0, 0.0, 0.0, 0.0, 0.0, 0.0, 0.0, 0.0, 0.0, 0.0, 0.0, 0.0, 0.0, 0.0, 0.0, 0.0, 0.0, 0.0, 0.0, 0.0, 0.0, 0.0, 0.0, 0.0, 0.0, 0.0, 0.0, 0.0, 0.0, 0.0, 0.0, 0.0, 0.0, 0.0, 0.0, 0.0, 0.0, 0.0, 0.0, 0.0, 0.0, 0.0, 0.0, 0.0, 0.0, 0.0, 0.0, 0.0, 0.0, 0.0, 0.0, 0.0, 0.0, 0.0, 0.0, 0.0, 0.0, 0.0, 0.0, 0.0, 0.0, 0.0, 0.0, 0.0, 0.0, 0.0, 0.0, 0.0, 0.0, 0.0, 0.0, 0.0, 0.0, 0.0, 0.0, 0.0, 0.0, 0.0, 0.0, 0.0, 0.0, 0.0, 0.0, 0.0, 0.0, 0.0, 0.0, 0.0, 0.0, 0.0, 0.0, 0.0, 0.0, 0.0, 0.0, 0.0, 0.0, 0.0, 0.0, 0.0, 0.0, 0.0, 0.0, 0.0, 0.0, 0.0, 0.0, 0.0, 0.0, 0.0, 0.0, 0.0, 0.0, 0.0, 0.0, 0.0, 0.0, 0.0, 0.0, 0.0, 0.0, 0.0, 0.0, 0.0, 0.0, 0.0, 0.0, 0.0, 0.0, 0.0, 0.0, 0.0, 0.0, 0.0, 0.0, 0.0, 0.0, 0.0, 0.0, 0.0, 0.0, 0.0, 0.0, 0.0, 0.0, 0.0, 0.0, 0.0, 0.0, 0.0, 0.0, 0.0, 0.0, 0.0, 0.0, 0.0, 0.0, 0.0, 0.0, 0.0, 0.0, 0.0, 0.0, 0.0, 0.0, 0.0, 0.0, 0.0, 0.0, 0.0, 0.0, 0.0, 0.0, 0.0, 0.0, 0.0, 0.0, 0.0, 0.0, 0.0, 0.0, 0.0, 0.0, 0.0, 0.0, 0.0, 0.0, 0.0, 0.0, 0.0, 0.0, 0.0, 0.0, 0.0, 0.0, 0.0, 0.0, 0.0, 0.0, 0.0, 0.0, 0.0, 0.0, 0.0, 0.0, 0.0, 0.0, 0.0, 0.0, 0.0, 0.0, 0.0, 0.0, 0.0, 0.0, 0.0, 0.0, 0.0, 0.0, 0.0, 0.0, 0.0, 0.0, 0.0, 0.0, 0.0, 0.0, 0.0, 0.0, 0.0, 0.0, 0.0, 0.0, 0.0, 0.0, 0.0, 0.0, 0.0, 0.0, 0.0, 0.0, 0.0, 0.0, 0.0, 0.0, 0.0, 0.0, 0.0, 0.0, 0.0, 0.0, 0.0, 0.0, 0.0, 0.0, 0.0, 0.0, 0.0, 0.0, 0.0, 0.0, 0.0, 0.0, 0.0, 0.0, 0.0, 0.0, 0.0, 0.0, 0.0, 0.0, 0.0, 0.0, 0.0, 0.0, 0.0, 0.0, 0.0, 0.0, 0.0, 0.0, 0.0, 0.0, 0.0, 0.0, 0.0, 0.0, 0.0, 0.0, 0.0, 0.0, 0.0, 0.0, 0.0, 0.0, 0.0, 0.0, 0.0, 0.0, 0.0, 0.0, 0.0, 0.0, 0.0, 0.0, 0.0, 0.0, 0.0, 0.0, 0.0, 0.0, 0.0, 0.0, 0.0, 0.0, 0.0, 0.0, 0.0, 0.0, 0.0, 0.0, 0.0, 0.0, 0.0, 0.0, 0.0, 0.0, 0.0, 0.0, 0.0, 0.0, 0.0, 0.0, 0.0, 0.0, 0.0, 0.0, 0.0, 0.0, 0.0, 0.0, 0.0, 0.0, 0.0, 0.0, 0.0, 0.0, 0.0, 0.0, 0.0, 0.0, 0.0, 0.0, 0.0, 0.0, 0.0, 0.0, 0.0, 0.0, 0.0, 0.0, 0.0, 0.0, 0.0, 0.0, 0.0, 0.0, 0.0, 0.0, 0.0, 0.0, 0.0, 0.0, 0.0, 0.0, 0.0, 0.0, 0.0, 0.0, 0.0, 0.0, 0.0, 0.0, 0.0, 0.0, 0.0, 0.0, 0.0, 0.0, 0.0, 0.0, 0.0, 0.0, 0.0, 0.0, 0.0, 0.0, 0.0, 0.0, 0.0, 0.0, 0.0, 0.0, 0.0, 0.0, 0.0, 0.0, 0.0, 0.0, 0.0, 0.0, 0.0, 0.0, 0.0, 0.0, 0.0, 0.0, 0.0, 0.0, 0.0, 0.0, 0.0, 0.0, 0.0, 0.0, 0.0, 0.0, 0.0, 0.0, 0.0, 0.0, 0.0, 0.0, 0.0, 0.0, 0.0, 0.0, 0.0, 0.0, 0.0, 0.0, 0.0, 0.0, 0.0, 0.0, 0.0, 0.0, 0.0, 0.0, 0.0, 0.0, 0.0, 0.0, 0.0, 0.0, 0.0, 0.0, 0.0, 0.0, 0.0, 0.0, 0.0, 0.0, 0.0, 0.0, 0.0, 0.0, 0.0, 0.0, 0.0, 0.0, 0.0, 0.0, 0.0, 0.0, 0.0, 0.0, 0.0, 0.0, 0.0, 0.0, 0.0, 0.0, 0.0, 0.0, 0.0, 0.0, 0.0, 0.0, 0.0, 0.0, 0.0, 0.0, 0.0, 0.0, 0.0, 0.0, 0.0, 0.0, 0.0, 0.0, 0.0, 0.0, 0.0, 0.0, 0.0, 0.0, 0.0, 0.0, 0.0, 0.0, 0.0, 0.0, 0.0, 0.0, 0.0, 0.0, 0.0, 0.0, 0.0, 0.0, 0.0, 0.0, 0.0, 0.0, 0.0, 0.0, 0.0, 0.0, 0.0, 0.0, 0.0, 0.0, 0.0, 0.0, 0.0, 0.0, 0.0, 0.0, 0.0, 0.0, 0.0, 0.0, 0.0, 0.0, 0.0, 0.0, 0.0, 0.0, 0.0, 0.0, 0.0, 0.0, 0.0, 0.0, 0.0, 0.0, 0.0, 0.0, 0.0, 0.0, 0.0, 0.0, 0.0, 0.0, 0.0, 0.0, 0.0, 0.0, 0.0, 0.0, 0.0, 0.0, 0.0, 0.0, 0.0, 0.0, 0.0, 0.0, 0.0, 0.0, 0.0, 0.0, 0.0, 0.0, 0.0, 0.0, 0.0, 0.0, 0.0, 0.0, 0.0, 0.0, 0.0, 0.0, 0.0, 0.0, 0.0, 0.0, 0.0, 0.0, 0.0, 0.0, 0.0, 0.0, 0.0, 0.0, 0.0, 0.0, 0.0, 0.0, 0.0, 0.0, 0.0, 0.0, 0.0, 0.0, 0.0, 0.0, 0.0, 0.0, 0.0, 0.0, 0.0, 0.0, 0.0, 0.0, 0.0, 0.0, 0.0, 0.0, 0.0, 0.0, 0.0, 0.0, 0.0, 0.0, 0.0, 0.0, 0.0, 0.0, 0.0, 0.0, 0.0, 0.0, 0.0, 0.0, 0.0, 0.0, 0.0, 0.0, 0.0, 0.0, 0.0, 0.0, 0.0, 0.0, 0.0, 0.0, 0.0, 0.0, 0.0, 0.0, 0.0, 0.0, 0.0, 0.0, 0.0, 0.0, 0.0, 0.0, 0.0, 0.0, 0.0, 0.0, 0.0, 0.0, 0.0, 0.0, 0.0, 0.0, 0.0, 0.0, 0.0, 0.0, 0.0, 0.0, 0.0, 0.0, 0.0, 0.0, 0.0, 0.0, 0.0, 0.0, 0.0, 0.0, 0.0, 0.0, 0.0, 0.0, 0.0, 0.0, 0.0, 0.0, 0.0, 0.0, 0.0, 0.0, 0.0, 0.0, 0.0, 0.0, 0.0, 0.0, 0.0, 0.0, 0.0, 0.0, 0.0, 0.0, 0.0, 0.0, 0.0, 0.0, 0.0, 0.0, 0.0, 0.0, 0.0, 0.0, 0.0, 0.0, 0.0, 0.0, 0.0, 0.0, 0.0, 0.0, 0.0, 0.0, 0.0, 0.0, 0.0, 0.0, 0.0, 0.0, 0.0, 0.0, 0.0, 0.0, 0.0, 0.0, 0.0, 0.0, 0.0, 0.0, 0.0, 0.0, 0.0, 0.0, 0.0, 0.0, 0.0, 0.0, 0.0, 0.0, 0.0, 0.0, 0.0, 0.0, 0.0, 0.0, 0.0, 0.0, 0.0, 0.0, 0.0, 0.0, 0.0, 0.0, 0.0, 0.0, 0.0, 0.0, 0.0, 0.0, 0.0, 0.0, 0.0, 0.0, 0.0, 0.0, 0.0, 0.0, 0.0, 0.0, 0.0, 0.0, 0.0, 0.0, 0.0, 0.0, 0.0, 0.0, 0.0, 0.0, 0.0, 0.0, 0.0, 0.0, 0.0, 0.0, 0.0, 0.0, 0.0, 0.0, 0.0, 0.0, 0.0, 0.0, 0.0, 0.0, 0.0, 0.0, 0.0, 0.0, 0.0, 0.0, 0.0, 0.0, 0.0, 0.0, 0.0, 0.0, 0.0, 0.0, 0.0, 0.0, 0.0, 0.0, 0.0, 0.0, 0.0, 0.0, 0.0, 0.0, 0.0, 0.0, 0.0, 0.0, 0.0, 0.0, 0.0, 0.0, 0.0, 0.0, 0.0, 0.0, 0.0, 0.0, 0.0, 0.0, 0.0, 0.0, 0.0, 0.0, 0.0, 0.0, 0.0, 0.0, 0.0, 0.0, 0.0, 0.0, 0.0, 0.0, 0.0, 0.0, 0.0, 0.0, 0.0, 0.0, 0.0, 0.0, 0.0, 0.0, 0.0, 0.0, 0.0, 0.0, 0.0, 0.0, 0.0, 0.0, 0.0, 0.0, 0.0, 0.0, 0.0, 0.0, 0.0, 0.0, 0.0, 0.0, 0.0, 0.0, 0.0, 0.0, 0.0, 0.0, 0.0, 0.0, 0.0, 0.0, 0.0, 0.0, 0.0, 0.0, 0.0, 0.0, 0.0, 0.0, 0.0, 0.0, 0.0, 0.0, 0.0, 0.0, 0.0, 0.0, 0.0, 0.0, 0.0, 0.0, 0.0, 0.0, 0.0, 0.0, 0.0, 0.0, 0.0, 0.0, 0.0, 0.0, 0.0, 0.0, 0.0, 0.0, 0.0, 0.0, 0.0, 0.0, 0.0, 0.0, 0.0, 0.0, 0.0, 0.0, 0.0, 0.0, 0.0, 0.0, 0.0, 0.0, 0.0, 0.0, 0.0, 0.0, 0.0, 0.0, 0.0, 0.0, 0.0, 0.0, 0.0, 0.0, 0.0, 0.0, 0.0, 0.0, 0.0, 0.0, 0.0, 0.0, 0.0, 0.0, 0.0, 0.0, 0.0, 0.0, 0.0, 0.0, 0.0, 0.0, 0.0, 0.0, 0.0, 0.0, 0.0, 0.0, 0.0, 0.0, 0.0, 0.0, 0.0, 0.0, 0.0, 0.0, 0.0, 0.0, 0.0, 0.0, 0.0, 0.0, 0.0, 0.0, 0.0, 0.0, 0.0, 0.0, 0.0, 0.0, 0.0, 0.0, 0.0, 0.0, 0.0, 0.0, 0.0, 0.0, 0.0, 0.0, 0.0, 0.0, 0.0, 0.0, 0.0, 0.0, 0.0, 0.0, 0.0, 0.0, 0.0, 0.0, 0.0, 0.0, 0.0, 0.0, 0.0, 0.0, 0.0, 0.0, 0.0, 0.0, 0.0, 0.0, 0.0, 0.0, 0.0, 0.0, 0.0, 0.0, 0.0, 0.0, 0.0, 0.0, 0.0, 0.0, 0.0, 0.0, 0.0, 0.0, 0.0, 0.0, 0.0, 0.0, 0.0, 0.0, 0.0, 0.0, 0.0, 0.0, 0.0, 0.0, 0.0, 0.0, 0.0, 0.0, 0.0, 0.0, 0.0, 0.0, 0.0, 0.0, 0.0, 0.0, 0.0, 0.0, 0.0, 0.0, 0.0, 0.0, 0.0, 0.0, 0.0, 0.0, 0.0, 0.0, 0.0, 0.0, 0.0, 0.0, 0.0, 0.0, 0.0, 0.0, 0.0, 0.0, 0.0, 0.0, 0.0, 0.0, 0.0, 0.0, 0.0, 0.0, 0.0, 0.0, 0.0, 0.0, 0.0, 0.0, 0.0, 0.0, 0.0, 0.0, 0.0, 0.0, 0.0, 0.0, 0.0, 0.0, 0.0, 0.0, 0.0, 0.0, 0.0, 0.0, 0.0, 0.0, 0.0, 0.0, 0.0, 0.0, 0.0, 0.0, 0.0, 0.0, 0.0, 0.0, 0.0, 0.0, 0.0, 0.0, 0.0, 0.0, 0.0, 0.0, 0.0, 0.0, 0.0, 0.0, 0.0, 0.0, 0.0, 0.0, 0.0, 0.0, 0.0, 0.0, 0.0, 0.0, 0.0, 0.0, 0.0, 0.0, 0.0, 0.0, 0.0, 0.0, 0.0, 0.0, 0.0, 0.0, 0.0, 0.0, 0.0, 0.0, 0.0, 0.0, 0.0, 0.0, 0.0, 0.0, 0.0, 0.0, 0.0, 0.0, 0.0, 0.0, 0.0, 0.0, 0.0, 0.0, 0.0, 0.0, 0.0, 0.0, 0.0, 0.0, 0.0, 0.0, 0.0, 0.0, 0.0, 0.0, 0.0, 0.0, 0.0, 0.0, 0.0, 0.0, 0.0, 0.0, 0.0, 0.0, 0.0, 0.0, 0.0, 0.0, 0.0, 0.0, 0.0, 0.0, 0.0, 0.0, 0.0, 0.0, 0.0, 0.0, 0.0, 0.0, 0.0, 0.0, 0.0, 0.0, 0.0, 0.0, 0.0, 0.0, 0.0, 0.0, 0.0, 0.0, 0.0, 0.0, 0.0, 0.0, 0.0, 0.0, 0.0, 0.0, 0.0, 0.0, 0.0, 0.0, 0.0, 0.0, 0.0, 0.0, 0.0, 0.0, 0.0, 0.0, 0.0, 0.0, 0.0, 0.0, 0.0, 0.0, 0.0, 0.0, 0.0, 0.0, 0.0, 0.0, 0.0, 0.0, 0.0, 0.0, 0.0, 0.0, 0.0, 0.0, 0.0, 0.0, 0.0, 0.0, 0.0, 0.0, 0.0, 0.0, 0.0, 0.0, 0.0, 0.0, 0.0, 0.0, 0.0, 0.0, 0.0, 0.0, 0.0, 0.0, 0.0, 0.0, 0.0, 0.0, 0.0, 0.0, 0.0, 0.0, 0.0, 0.0, 0.0, 0.0, 0.0, 0.0, 0.0, 0.0, 0.0, 0.0, 0.0, 0.0, 0.0, 0.0, 0.0, 0.0, 0.0, 0.0, 0.0, 0.0, 0.0, 0.0, 0.0, 0.0, 0.0, 0.0, 0.0, 0.0, 0.0, 0.0, 0.0, 0.0, 0.0, 0.0, 0.0, 0.0, 0.0, 0.0, 0.0, 0.0, 0.0, 0.0, 0.0, 0.0, 0.0, 0.0, 0.0, 0.0, 0.0, 0.0, 0.0, 0.0, 0.0, 0.0, 0.0, 0.0, 0.0, 0.0, 0.0, 0.0, 0.0, 0.0, 0.0, 0.0, 0.0, 0.0, 0.0, 0.0, 0.0, 0.0, 0.0, 0.0, 0.0, 0.0, 0.0, 0.0, 0.0, 0.0, 0.0, 0.0, 0.0, 0.0, 0.0, 0.0, 0.0, 0.0, 0.0, 0.0, 0.0, 0.0, 0.0, 0.0, 0.0, 0.0, 0.0, 0.0, 0.0, 0.0, 0.0, 0.0, 0.0, 0.0, 0.0, 0.0, 0.0, 0.0, 0.0, 0.0, 0.0, 0.0, 0.0, 0.0, 0.0, 0.0, 0.0, 0.0, 0.0, 0.0, 0.0, 0.0, 0.0, 0.0, 0.0, 0.0, 0.0, 0.0, 0.0, 0.0, 0.0, 0.0, 0.0, 0.0, 0.0, 0.0, 0.0, 0.0, 0.0, 0.0, 0.0, 0.0, 0.0, 0.0, 0.0, 0.0, 0.0, 0.0, 0.0, 0.0, 0.0, 0.0, 0.0, 0.0, 0.0, 0.0, 0.0, 0.0, 0.0, 0.0, 0.0, 0.0, 0.0, 0.0, 0.0, 0.0, 0.0, 0.0, 0.0, 0.0, 0.0, 0.0, 0.0, 0.0, 0.0, 0.0, 0.0, 0.0, 0.0, 0.0, 0.0, 0.0, 0.0, 0.0, 0.0, 0.0, 0.0, 0.0, 0.0, 0.0, 0.0, 0.0, 0.0, 0.0, 0.0, 0.0, 0.0, 0.0, 0.0, 0.0, 0.0, 0.0, 0.0, 0.0, 0.0, 0.0, 0.0, 0.0, 0.0, 0.0, 0.0, 0.0, 0.0, 0.0, 0.0, 0.0, 0.0, 0.0, 0.0, 0.0, 0.0, 0.0, 0.0, 0.0, 0.0, 0.0, 0.0, 0.0, 0.0, 0.0, 0.0, 0.0, 0.0, 0.0, 0.0, 0.0, 0.0, 0.0, 0.0, 0.0, 0.0, 0.0, 0.0, 0.0, 0.0, 0.0, 0.0, 0.0, 0.0, 0.0, 0.0, 0.0, 0.0, 0.0, 0.0, 0.0, 0.0, 0.0, 0.0, 0.0, 0.0, 0.0, 0.0, 0.0, 0.0, 0.0, 0.0, 0.0, 0.0, 0.0, 0.0, 0.0, 0.0, 0.0, 0.0, 0.0, 0.0, 0.0, 0.0, 0.0, 0.0, 0.0, 0.0, 0.0, 0.0, 0.0, 0.0, 0.0, 0.0, 0.0, 0.0, 0.0, 0.0, 0.0, 0.0, 0.0, 0.0, 0.0, 0.0, 0.0, 0.0, 0.0, 0.0, 0.0, 0.0, 0.0, 0.0, 0.0, 0.0, 0.0, 0.0, 0.0, 0.0, 0.0, 0.0, 0.0, 0.0, 0.0, 0.0, 0.0, 0.0, 0.0, 0.0, 0.0, 0.0, 0.0, 0.0, 0.0, 0.0, 0.0, 0.0, 0.0, 0.0, 0.0, 0.0, 0.0, 0.0, 0.0, 0.0, 0.0, 0.0, 0.0, 0.0, 0.0, 0.0, 0.0, 0.0, 0.0, 0.0, 0.0, 0.0, 0.0, 0.0, 0.0, 0.0, 0.0, 0.0, 0.0, 0.0, 0.0, 0.0, 0.0, 0.0, 0.0, 0.0, 0.0, 0.0, 0.0, 0.0, 0.0, 0.0, 0.0, 0.0, 0.0, 0.0, 0.0, 0.0, 0.0, 0.0, 0.0, 0.0, 0.0, 0.0, 0.0, 0.0, 0.0, 0.0, 0.0, 0.0, 0.0, 0.0, 0.0, 0.0, 0.0, 0.0, 0.0, 0.0, 0.0, 0.0, 0.0, 0.0, 0.0, 0.0, 0.0, 0.0, 0.0, 0.0, 0.0, 0.0, 0.0, 0.0, 0.0, 0.0, 0.0, 0.0, 0.0, 0.0, 0.0, 0.0, 0.0, 0.0, 0.0, 0.0, 0.0, 0.0, 0.0, 0.0, 0.0, 0.0, 0.0, 0.0, 0.0, 0.0, 0.0, 0.0, 0.0, 0.0, 0.0, 0.0, 0.0, 0.0, 0.0, 0.0, 0.0, 0.0, 0.0, 0.0, 0.0, 0.0, 0.0, 0.0, 0.0, 0.0, 0.0, 0.0, 0.0, 0.0, 0.0, 0.0, 0.0, 0.0, 0.0, 0.0, 0.0, 0.0, 0.0, 0.0, 0.0, 0.0, 0.0, 0.0, 0.0, 0.0, 0.0, 0.0, 0.0, 0.0, 0.0, 0.0, 0.0, 0.0, 0.0, 0.0, 0.0, 0.0, 0.0, 0.0, 0.0, 0.0, 0.0, 0.0, 0.0, 0.0, 0.0, 0.0, 0.0, 0.0, 0.0, 0.0, 0.0, 0.0, 0.0, 0.0, 0.0, 0.0, 0.0, 0.0, 0.0, 0.0, 0.0, 0.0, 0.0, 0.0, 0.0, 0.0, 0.0, 0.0, 0.0, 0.0, 0.0, 0.0, 0.0, 0.0, 0.0, 0.0, 0.0, 0.0, 0.0, 0.0, 0.0, 0.0, 0.0, 0.0, 0.0, 0.0, 0.0, 0.0, 0.0, 0.0, 0.0, 0.0, 0.0, 0.0, 0.0, 0.0, 0.0, 0.0, 0.0, 0.0, 0.0, 0.0, 0.0, 0.0, 0.0, 0.0, 0.0, 0.0, 0.0, 0.0, 0.0, 0.0, 0.0, 0.0, 0.0, 0.0, 0.0, 0.0, 0.0, 0.0, 0.0, 0.0, 0.0, 0.0, 0.0, 0.0, 0.0, 0.0, 0.0, 0.0, 0.0, 0.0, 0.0, 0.0, 0.0, 0.0, 0.0, 0.0, 0.0, 0.0, 0.0, 0.0, 0.0, 0.0, 0.0, 0.0, 0.0, 0.0, 0.0, 0.0, 0.0, 0.0, 0.0, 0.0, 0.0, 0.0, 0.0, 0.0, 0.0, 0.0, 0.0, 0.0, 0.0, 0.0, 0.0, 0.0, 0.0, 0.0, 0.0, 0.0, 0.0, 0.0, 0.0, 0.0, 0.0, 0.0, 0.0, 0.0, 0.0, 0.0, 0.0, 0.0, 0.0, 0.0, 0.0, 0.0, 0.0, 0.0, 0.0, 0.0, 0.0, 0.0, 0.0, 0.0, 0.0, 0.0, 0.0, 0.0, 0.0, 0.0, 0.0, 0.0, 0.0, 0.0, 0.0, 0.0, 0.0, 0.0, 0.0, 0.0, 0.0, 0.0, 0.0, 0.0, 0.0, 0.0, 0.0, 0.0, 0.0, 0.0, 0.0, 0.0, 0.0, 0.0, 0.0, 0.0, 0.0, 0.0, 0.0, 0.0, 0.0, 0.0, 0.0, 0.0, 0.0, 0.0, 0.0, 0.0, 0.0, 0.0, 0.0, 0.0, 0.0, 0.0, 0.0, 0.0, 0.0, 0.0, 0.0, 0.0, 0.0, 0.0, 0.0, 0.0, 0.0, 0.0, 0.0, 0.0, 0.0, 0.0, 0.0, 0.0, 0.0, 0.0, 0.0, 0.0, 0.0, 0.0, 0.0, 0.0, 0.0, 0.0, 0.0, 0.0, 0.0, 0.0, 0.0, 0.0, 0.0, 0.0, 0.0, 0.0, 0.0, 0.0, 0.0, 0.0, 0.0, 0.0, 0.0, 0.0, 0.0, 0.0, 0.0, 0.0, 0.0, 0.0, 0.0, 0.0, 0.0, 0.0, 0.0, 0.0, 0.0, 0.0, 0.0, 0.0, 0.0, 0.0, 0.0, 0.0, 0.0, 0.0, 0.0, 0.0, 0.0, 0.0, 0.0, 0.0, 0.0, 0.0, 0.0, 0.0, 0.0, 0.0, 0.0, 0.0, 0.0, 0.0, 0.0, 0.0, 0.0, 0.0, 0.0, 0.0, 0.0, 0.0, 0.0, 0.0, 0.0, 0.0, 0.0, 0.0, 0.0, 0.0, 0.0, 0.0, 0.0, 0.0, 0.0, 0.0, 0.0, 0.0, 0.0, 0.0, 0.0, 0.0, 0.0, 0.0, 0.0, 0.0, 0.0, 0.0, 0.0, 0.0, 0.0, 0.0, 0.0, 0.0, 0.0, 0.0, 0.0, 0.0, 0.0, 0.0, 0.0, 0.0, 0.0, 0.0, 0.0, 0.0, 0.0, 0.0, 0.0, 0.0, 0.0, 0.0, 0.0, 0.0, 0.0, 0.0, 0.0, 0.0, 0.0, 0.0, 0.0, 0.0, 0.0, 0.0, 0.0, 0.0, 0.0, 0.0, 0.0, 0.0, 0.0, 0.0, 0.0, 0.0, 0.0, 0.0, 0.0, 0.0, 0.0, 0.0, 0.0, 0.0, 0.0, 0.0, 0.0, 0.0, 0.0, 0.0, 0.0, 0.0, 0.0, 0.0, 0.0, 0.0, 0.0, 0.0, 0.0, 0.0, 0.0, 0.0, 0.0, 0.0, 0.0, 0.0, 0.0, 0.0, 0.0, 0.0, 0.0, 0.0, 0.0, 0.0, 0.0, 0.0, 0.0, 0.0, 0.0, 0.0, 0.0, 0.0, 0.0, 0.0, 0.0, 0.0, 0.0, 0.0, 0.0, 0.0, 0.0, 0.0, 0.0, 0.0, 0.0, 0.0, 0.0, 0.0, 0.0, 0.0, 0.0, 0.0, 0.0, 0.0, 0.0, 0.0, 0.0, 0.0, 0.0, 0.0, 0.0, 0.0, 0.0, 0.0, 0.0, 0.0, 0.0, 0.0, 0.0, 0.0, 0.0, 0.0, 0.0, 0.0, 0.0, 0.0, 0.0, 0.0, 0.0, 0.0, 0.0, 0.0, 0.0, 0.0, 0.0, 0.0, 0.0, 0.0, 0.0, 0.0, 0.0, 0.0, 0.0, 0.0, 0.0, 0.0, 0.0, 0.0, 0.0, 0.0, 0.0, 0.0, 0.0, 0.0, 0.0, 0.0, 0.0, 0.0, 0.0, 0.0, 0.0, 0.0, 0.0, 0.0, 0.0, 0.0, 0.0, 0.0, 0.0, 0.0, 0.0, 0.0, 0.0, 0.0, 0.0, 0.0, 0.0, 0.0, 0.0, 0.0, 0.0, 0.0, 0.0, 0.0, 0.0, 0.0, 0.0, 0.0, 0.0, 0.0, 0.0, 0.0, 0.0, 0.0, 0.0, 0.0, 0.0, 0.0, 0.0, 0.0, 0.0, 0.0, 0.0, 0.0, 0.0, 0.0, 0.0, 0.0, 0.0, 0.0, 0.0, 0.0, 0.0, 0.0, 0.0, 0.0, 0.0, 0.0, 0.0, 0.0, 0.0, 0.0, 0.0, 0.0, 0.0, 0.0, 0.0, 0.0, 0.0, 0.0, 0.0, 0.0, 0.0, 0.0, 0.0, 0.0, 0.0, 0.0, 0.0, 0.0, 0.0, 0.0, 0.0, 0.0, 0.0, 0.0, 0.0, 0.0, 0.0, 0.0, 0.0, 0.0, 0.0, 0.0, 0.0, 0.0, 0.0, 0.0, 0.0, 0.0, 0.0, 0.0, 0.0, 0.0, 0.0, 0.0, 0.0, 0.0, 0.0, 0.0, 0.0, 0.0, 0.0, 0.0, 0.0, 0.0, 0.0, 0.0, 0.0, 0.0, 0.0, 0.0, 0.0, 0.0, 0.0, 0.0, 0.0, 0.0, 0.0, 0.0, 0.0, 0.0, 0.0, 0.0, 0.0, 0.0, 0.0, 0.0, 0.0, 0.0, 0.0, 0.0, 0.0, 0.0, 0.0, 0.0, 0.0, 0.0, 0.0, 0.0, 0.0, 0.0, 0.0, 0.0, 0.0, 0.0, 0.0, 0.0, 0.0, 0.0, 0.0, 0.0, 0.0, 0.0, 0.0, 0.0, 0.0, 0.0, 0.0, 0.0, 0.0, 0.0, 0.0, 0.0, 0.0, 0.0, 0.0, 0.0, 0.0, 0.0, 0.0, 0.0, 0.0, 0.0, 0.0, 0.0, 0.0, 0.0, 0.0, 0.0, 0.0, 0.0, 0.0, 0.0, 0.0, 0.0, 0.0, 0.0, 0.0, 0.0, 0.0, 0.0, 0.0, 0.0, 0.0, 0.0, 0.0, 0.0, 0.0, 0.0, 0.0, 0.0, 0.0, 0.0, 0.0, 0.0, 0.0, 0.0, 0.0, 0.0, 0.0, 0.0, 0.0, 0.0, 0.0, 0.0, 0.0, 0.0, 0.0, 0.0, 0.0, 0.0, 0.0, 0.0, 0.0, 0.0, 0.0, 0.0, 0.0, 0.0, 0.0, 0.0, 0.0, 0.0, 0.0, 0.0, 0.0, 0.0, 0.0, 0.0, 0.0, 0.0, 0.0, 0.0, 0.0, 0.0, 0.0, 0.0, 0.0, 0.0, 0.0, 0.0, 0.0, 0.0, 0.0, 0.0, 0.0, 0.0, 0.0, 0.0, 0.0, 0.0, 0.0, 0.0, 0.0, 0.0, 0.0, 0.0, 0.0, 0.0, 0.0, 0.0, 0.0, 0.0, 0.0, 0.0, 0.0, 0.0, 0.0, 0.0, 0.0, 0.0, 0.0, 0.0, 0.0, 0.0, 0.0, 0.0, 0.0, 0.0, 0.0, 0.0, 0.0, 0.0, 0.0, 0.0, 0.0, 0.0, 0.0, 0.0, 0.0, 0.0, 0.0, 0.0, 0.0, 0.0, 0.0, 0.0, 0.0, 0.0, 0.0, 0.0, 0.0, 0.0, 0.0, 0.0, 0.0, 0.0, 0.0, 0.0, 0.0, 0.0, 0.0, 0.0, 0.0, 0.0, 0.0, 0.0, 0.0, 0.0, 0.0, 0.0, 0.0, 0.0, 0.0, 0.0, 0.0, 0.0, 0.0, 0.0, 0.0, 0.0, 0.0, 0.0, 0.0, 0.0, 0.0, 0.0, 0.0, 0.0, 0.0, 0.0, 0.0, 0.0, 0.0, 0.0, 0.0, 0.0, 0.0, 0.0, 0.0, 0.0, 0.0, 0.0, 0.0, 0.0, 0.0, 0.0, 0.0, 0.0, 0.0, 0.0, 0.0, 0.0, 0.0, 0.0, 0.0, 0.0, 0.0, 0.0, 0.0, 0.0, 0.0, 0.0, 0.0, 0.0, 0.0, 0.0, 0.0, 0.0, 0.0, 0.0, 0.0, 0.0, 0.0, 0.0, 0.0, 0.0, 0.0, 0.0, 0.0, 0.0, 0.0, 0.0, 0.0, 0.0, 0.0, 0.0, 0.0, 0.0, 0.0, 0.0, 0.0, 0.0, 0.0, 0.0, 0.0, 0.0, 0.0, 0.0, 0.0, 0.0, 0.0, 0.0, 0.0, 0.0, 0.0, 0.0, 0.0, 0.0, 0.0, 0.0, 0.0, 0.0, 0.0, 0.0, 0.0, 0.0, 0.0, 0.0, 0.0, 0.0, 0.0, 0.0, 0.0, 0.0, 0.0, 0.0, 0.0, 0.0, 0.0, 0.0, 0.0, 0.0, 0.0, 0.0, 0.0, 0.0, 0.0, 0.0, 0.0, 0.0, 0.0, 0.0, 0.0, 0.0, 0.0, 0.0, 0.0, 0.0, 0.0, 0.0, 0.0, 0.0, 0.0, 0.0, 0.0, 0.0, 0.0, 0.0, 0.0, 0.0, 0.0, 0.0, 0.0, 0.0, 0.0, 0.0, 0.0, 0.0, 0.0, 0.0, 0.0, 0.0, 0.0, 0.0, 0.0, 0.0, 0.0, 0.0, 0.0, 0.0, 0.0, 0.0, 0.0, 0.0, 0.0, 0.0, 0.0, 0.0, 0.0, 0.0, 0.0, 0.0, 0.0, 0.0, 0.0, 0.0, 0.0, 0.0, 0.0, 0.0, 0.0, 0.0, 0.0, 0.0, 0.0, 0.0, 0.0, 0.0, 0.0, 0.0, 0.0, 0.0, 0.0, 0.0, 0.0, 0.0, 0.0, 0.0, 0.0, 0.0, 0.0, 0.0, 0.0, 0.0, 0.0, 0.0, 0.0, 0.0, 0.0, 0.0, 0.0, 0.0, 0.0, 0.0, 0.0, 0.0, 0.0, 0.0, 0.0, 0.0, 0.0, 0.0, 0.0, 0.0, 0.0, 0.0, 0.0, 0.0, 0.0, 0.0, 0.0, 0.0, 0.0, 0.0, 0.0, 0.0, 0.0, 0.0, 0.0, 0.0, 0.0, 0.0, 0.0, 0.0, 0.0, 0.0, 0.0, 0.0, 0.0, 0.0, 0.0, 0.0, 0.0, 0.0, 0.0, 0.0, 0.0, 0.0, 0.0, 0.0, 0.0, 0.0, 0.0, 0.0, 0.0, 0.0, 0.0, 0.0, 0.0, 0.0, 0.0, 0.0, 0.0, 0.0, 0.0, 0.0, 0.0, 0.0, 0.0, 0.0, 0.0, 0.0, 0.0, 0.0, 0.0, 0.0, 0.0, 0.0, 0.0, 0.0, 0.0, 0.0, 0.0, 0.0, 0.0, 0.0, 0.0, 0.0, 0.0, 0.0, 0.0, 0.0, 0.0, 0.0, 0.0, 0.0, 0.0, 0.0, 0.0, 0.0, 0.0, 0.0, 0.0, 0.0, 0.0, 0.0, 0.0, 0.0, 0.0, 0.0, 0.0, 0.0, 0.0, 0.0, 0.0, 0.0, 0.0, 0.0, 0.0, 0.0, 0.0, 0.0, 0.0, 0.0, 0.0, 0.0, 0.0, 0.0, 0.0, 0.0, 0.0, 0.0, 0.0, 0.0, 0.0, 0.0, 0.0, 0.0, 0.0, 0.0, 0.0, 0.0, 0.0, 0.0, 0.0, 0.0, 0.0, 0.0, 0.0, 0.0, 0.0, 0.0, 0.0, 0.0, 0.0, 0.0, 0.0, 0.0, 0.0, 0.0, 0.0, 0.0, 0.0, 0.0, 0.0, 0.0, 0.0, 0.0, 0.0, 0.0, 0.0, 0.0, 0.0, 0.0, 0.0, 0.0, 0.0, 0.0, 0.0, 0.0, 0.0, 0.0, 0.0, 0.0, 0.0, 0.0, 0.0, 0.0, 0.0, 0.0, 0.0, 0.0, 0.0, 0.0, 0.0, 0.0, 0.0, 0.0, 0.0, 0.0, 0.0, 0.0, 0.0, 0.0, 0.0, 0.0, 0.0, 0.0, 0.0, 0.0, 0.0, 0.0, 0.0, 0.0, 0.0, 0.0, 0.0, 0.0, 0.0, 0.0, 0.0, 0.0, 0.0, 0.0, 0.0, 0.0, 0.0, 0.0, 0.0, 0.0, 0.0, 0.0, 0.0, 0.0, 0.0, 0.0, 0.0, 0.0, 0.0, 0.0, 0.0, 0.0, 0.0, 0.0, 0.0, 0.0, 0.0, 0.0, 0.0, 0.0, 0.0, 0.0, 0.0, 0.0, 0.0, 0.0, 0.0, 0.0, 0.0, 0.0, 0.0, 0.0, 0.0, 0.0, 0.0, 0.0, 0.0, 0.0, 0.0, 0.0, 0.0, 0.0, 0.0, 0.0, 0.0, 0.0, 0.0, 0.0, 0.0, 0.0, 0.0, 0.0, 0.0, 0.0, 0.0, 0.0, 0.0, 0.0, 0.0, 0.0, 0.0, 0.0, 0.0, 0.0, 0.0, 0.0, 0.0, 0.0, 0.0, 0.0, 0.0, 0.0, 0.0, 0.0, 0.0, 0.0, 0.0, 0.0, 0.0, 0.0, 0.0, 0.0, 0.0, 0.0, 0.0, 0.0, 0.0, 0.0, 0.0, 0.0, 0.0, 0.0, 0.0, 0.0, 0.0, 0.0, 0.0, 0.0, 0.0, 0.0, 0.0, 0.0, 0.0, 0.0, 0.0, 0.0, 0.0, 0.0, 0.0, 0.0, 0.0, 0.0, 0.0, 0.0, 0.0, 0.0, 0.0, 0.0, 0.0, 0.0, 0.0, 0.0, 0.0, 0.0, 0.0, 0.0, 0.0, 0.0, 0.0, 0.0, 0.0, 0.0, 0.0, 0.0, 0.0, 0.0, 0.0, 0.0, 0.0, 0.0, 0.0, 0.0, 0.0, 0.0, 0.0, 0.0, 0.0, 0.0, 0.0, 0.0, 0.0, 0.0, 0.0, 0.0, 0.0, 0.0, 0.0, 0.0, 0.0, 0.0, 0.0, 0.0, 0.0, 0.0, 0.0, 0.0, 0.0, 0.0, 0.0, 0.0, 0.0, 0.0, 0.0, 0.0, 0.0, 0.0, 0.0, 0.0, 0.0, 0.0, 0.0, 0.0, 0.0, 0.0, 0.0, 0.0, 0.0, 0.0, 0.0, 0.0, 0.0, 0.0, 0.0, 0.0, 0.0, 0.0, 0.0, 0.0, 0.0, 0.0, 0.0, 0.0, 0.0, 0.0, 0.0, 0.0, 0.0, 0.0, 0.0, 0.0, 0.0, 0.0, 0.0, 0.0, 0.0, 0.0, 0.0, 0.0, 0.0, 0.0, 0.0, 0.0, 0.0, 0.0, 0.0, 0.0, 0.0, 0.0, 0.0, 0.0, 0.0, 0.0, 0.0, 0.0, 0.0, 0.0, 0.0, 0.0, 0.0, 0.0, 0.0, 0.0, 0.0, 0.0, 0.0, 0.0, 0.0, 0.0, 0.0, 0.0, 0.0, 0.0, 0.0, 0.0, 0.0, 0.0, 0.0, 0.0, 0.0, 0.0, 0.0, 0.0, 0.0, 0.0, 0.0, 0.0, 0.0, 0.0, 0.0, 0.0, 0.0, 0.0, 0.0, 0.0, 0.0, 0.0, 0.0, 0.0, 0.0, 0.0, 0.0, 0.0, 0.0, 0.0, 0.0, 0.0, 0.0, 0.0, 0.0, 0.0, 0.0, 0.0, 0.0, 0.0, 0.0, 0.0, 0.0, 0.0, 0.0, 0.0, 0.0, 0.0, 0.0, 0.0, 0.0, 0.0, 0.0, 0.0, 0.0, 0.0, 0.0, 0.0, 0.0, 0.0, 0.0, 0.0, 0.0, 0.0, 0.0, 0.0, 0.0, 0.0, 0.0, 0.0, 0.0, 0.0, 0.0, 0.0, 0.0, 0.0, 0.0, 0.0, 0.0, 0.0, 0.0, 0.0, 0.0, 0.0, 0.0, 0.0, 0.0, 0.0, 0.0, 0.0, 0.0, 0.0, 0.0, 0.0, 0.0, 0.0, 0.0, 0.0, 0.0, 0.0, 0.0, 0.0, 0.0, 0.0, 0.0, 0.0, 0.0, 0.0, 0.0, 0.0, 0.0, 0.0, 0.0, 0.0, 0.0, 0.0, 0.0, 0.0, 0.0, 0.0, 0.0, 0.0, 0.0, 0.0, 0.0, 0.0, 0.0, 0.0, 0.0, 0.0, 0.0, 0.0, 0.0, 0.0, 0.0, 0.0, 0.0, 0.0, 0.0, 0.0, 0.0, 0.0, 0.0, 0.0, 0.0, 0.0, 0.0, 0.0, 0.0, 0.0, 0.0, 0.0, 0.0, 0.0, 0.0, 0.0, 0.0, 0.0, 0.0, 0.0, 0.0, 0.0, 0.0, 0.0, 0.0, 0.0, 0.0, 0.0, 0.0, 0.0, 0.0, 0.0, 0.0, 0.0, 0.0, 0.0, 0.0, 0.0, 0.0, 0.0, 0.0, 0.0, 0.0, 0.0, 0.0, 0.0, 0.0, 0.0, 0.0, 0.0, 0.0, 0.0, 0.0, 0.0, 0.0, 0.0, 0.0, 0.0, 0.0, 0.0, 0.0, 0.0, 0.0, 0.0, 0.0, 0.0, 0.0, 0.0, 0.0, 0.0, 0.0, 0.0, 0.0, 0.0, 0.0, 0.0, 0.0, 0.0, 0.0, 0.0, 0.0, 0.0, 0.0, 0.0, 0.0, 0.0, 0.0, 0.0, 0.0, 0.0, 0.0, 0.0, 0.0, 0.0, 0.0, 0.0, 0.0, 0.0, 0.0, 0.0, 0.0, 0.0, 0.0, 0.0, 0.0, 0.0, 0.0, 0.0, 0.0, 0.0, 0.0, 0.0, 0.0, 0.0, 0.0, 0.0, 0.0, 0.0, 0.0, 0.0, 0.0, 0.0, 0.0, 0.0, 0.0, 0.0, 0.0, 0.0, 0.0, 0.0, 0.0, 0.0, 0.0, 0.0, 0.0, 0.0, 0.0, 0.0, 0.0, 0.0, 0.0, 0.0, 0.0, 0.0, 0.0, 0.0, 0.0, 0.0, 0.0, 0.0, 0.0, 0.0, 0.0, 0.0, 0.0, 0.0, 0.0, 0.0, 0.0, 0.0, 0.0, 0.0, 0.0, 0.0, 0.0, 0.0, 0.0, 0.0, 0.0, 0.0, 0.0, 0.0, 0.0, 0.0, 0.0, 0.0, 0.0, 0.0, 0.0, 0.0, 0.0, 0.0, 0.0, 0.0, 0.0, 0.0, 0.0, 0.0, 0.0, 0.0, 0.0, 0.0, 0.0, 0.0, 0.0, 0.0, 0.0, 0.0, 0.0, 0.0, 0.0, 0.0, 0.0, 0.0, 0.0, 0.0, 0.0, 0.0, 0.0, 0.0, 0.0, 0.0, 0.0, 0.0, 0.0, 0.0, 0.0, 0.0, 0.0, 0.0, 0.0, 0.0, 0.0, 0.0, 0.0, 0.0, 0.0, 0.0, 0.0, 0.0, 0.0, 0.0, 0.0, 0.0, 0.0, 0.0, 0.0, 0.0, 0.0, 0.0, 0.0, 0.0, 0.0, 0.0, 0.0, 0.0, 0.0, 0.0, 0.0, 0.0, 0.0, 0.0, 0.0, 0.0, 0.0, 0.0, 0.0, 0.0, 0.0, 0.0, 0.0, 0.0, 0.0, 0.0, 0.0, 0.0, 0.0, 0.0, 0.0, 0.0, 0.0, 0.0, 0.0, 0.0, 0.0, 0.0, 0.0, 0.0, 0.0, 0.0, 0.0, 0.0, 0.0, 0.0, 0.0, 0.0, 0.0, 0.0, 0.0, 0.0, 0.0, 0.0, 0.0, 0.0, 0.0, 0.0, 0.0, 0.0, 0.0, 0.0, 0.0, 0.0, 0.0, 0.0, 0.0, 0.0, 0.0, 0.0, 0.0, 0.0, 0.0, 0.0, 0.0, 0.0, 0.0, 0.0, 0.0, 0.0, 0.0, 0.0, 0.0, 0.0, 0.0, 0.0, 0.0, 0.0, 0.0, 0.0, 0.0, 0.0, 0.0, 0.0, 0.0, 0.0, 0.0, 0.0, 0.0, 0.0, 0.0, 0.0, 0.0, 0.0, 0.0, 0.0, 0.0, 0.0, 0.0, 0.0, 0.0, 0.0, 0.0, 0.0, 0.0, 0.0, 0.0, 0.0, 0.0, 0.0, 0.0, 0.0, 0.0, 0.0, 0.0, 0.0, 0.0, 0.0, 0.0, 0.0, 0.0, 0.0, 0.0, 0.0, 0.0, 0.0, 0.0, 0.0, 0.0, 0.0, 0.0, 0.0, 0.0, 0.0, 0.0, 0.0, 0.0, 0.0, 0.0, 0.0, 0.0, 0.0, 0.0, 0.0, 0.0, 0.0, 0.0, 0.0, 0.0, 0.0, 0.0, 0.0, 0.0, 0.0, 0.0, 0.0, 0.0, 0.0, 0.0, 0.0, 0.0, 0.0, 0.0, 0.0, 0.0, 0.0, 0.0, 0.0, 0.0, 0.0, 0.0, 0.0, 0.0, 0.0, 0.0, 0.0, 0.0, 0.0, 0.0, 0.0, 0.0, 0.0, 0.0, 0.0, 0.0, 0.0, 0.0, 0.0, 0.0, 0.0, 0.0, 0.0, 0.0, 0.0, 0.0, 0.0, 0.0, 0.0, 0.0, 0.0, 0.0, 0.0, 0.0, 0.0, 0.0, 0.0, 0.0, 0.0, 0.0, 0.0, 0.0, 0.0, 0.0, 0.0, 0.0, 0.0, 0.0, 0.0, 0.0, 0.0, 0.0, 0.0, 0.0, 0.0, 0.0, 0.0, 0.0, 0.0, 0.0, 0.0, 0.0, 0.0, 0.0, 0.0, 0.0, 0.0, 0.0, 0.0, 0.0, 0.0, 0.0, 0.0, 0.0, 0.0, 0.0, 0.0, 0.0, 0.0, 0.0, 0.0, 0.0, 0.0, 0.0, 0.0, 0.0, 0.0, 0.0, 0.0, 0.0, 0.0, 0.0, 0.0, 0.0, 0.0, 0.0, 0.0, 0.0, 0.0, 0.0, 0.0, 0.0, 0.0, 0.0, 0.0, 0.0, 0.0, 0.0, 0.0, 0.0, 0.0, 0.0, 0.0, 0.0, 0.0, 0.0, 0.0, 0.0, 0.0, 0.0, 0.0, 0.0, 0.0, 0.0, 0.0, 0.0, 0.0, 0.0, 0.0, 0.0, 0.0, 0.0, 0.0, 0.0, 0.0, 0.0, 0.0, 0.0, 0.0, 0.0, 0.0, 0.0, 0.0, 0.0, 0.0, 0.0, 0.0, 0.0, 0.0, 0.0, 0.0, 0.0, 0.0, 0.0, 0.0, 0.0, 0.0, 0.0, 0.0, 0.0, 0.0, 0.0, 0.0, 0.0, 0.0, 0.0, 0.0, 0.0, 0.0, 0.0, 0.0, 0.0, 0.0, 0.0, 0.0, 0.0, 0.0, 0.0, 0.0, 0.0, 0.0, 0.0, 0.0, 0.0, 0.0, 0.0, 0.0, 0.0, 0.0, 0.0, 0.0, 0.0, 0.0, 0.0, 0.0, 0.0, 0.0, 0.0, 0.0, 0.0, 0.0, 0.0, 0.0, 0.0, 0.0, 0.0, 0.0, 0.0, 0.0, 0.0, 0.0, 0.0, 0.0, 0.0, 0.0, 0.0, 0.0, 0.0, 0.0, 0.0, 0.0, 0.0, 0.0, 0.0, 0.0, 0.0, 0.0, 0.0, 0.0, 0.0, 0.0, 0.0, 0.0, 0.0, 0.0, 0.0, 0.0, 0.0, 0.0, 0.0, 0.0, 0.0, 0.0, 0.0, 0.0, 0.0, 0.0, 0.0, 0.0, 0.0, 0.0, 0.0, 0.0, 0.0, 0.0, 0.0, 0.0, 0.0, 0.0, 0.0, 0.0, 0.0, 0.0, 0.0, 0.0, 0.0, 0.0, 0.0, 0.0, 0.0, 0.0, 0.0, 0.0, 0.0, 0.0, 0.0, 0.0, 0.0, 0.0, 0.0, 0.0, 0.0, 0.0, 0.0, 0.0, 0.0, 0.0, 0.0, 0.0, 0.0, 0.0, 0.0, 0.0, 0.0, 0.0, 0.0, 0.0, 0.0, 0.0, 0.0, 0.0, 0.0, 0.0, 0.0, 0.0, 0.0, 0.0, 0.0, 0.0, 0.0, 0.0, 0.0, 0.0, 0.0, 0.0, 0.0, 0.0, 0.0, 0.0, 0.0, 0.0, 0.0, 0.0, 0.0, 0.0, 0.0, 0.0, 0.0, 0.0, 0.0, 0.0, 0.0, 0.0, 0.0, 0.0, 0.0, 0.0, 0.0, 0.0, 0.0, 0.0, 0.0, 0.0, 0.0, 0.0, 0.0, 0.0, 0.0, 0.0, 0.0, 0.0, 0.0, 0.0, 0.0, 0.0, 0.0, 0.0, 0.0, 0.0, 0.0, 0.0, 0.0, 0.0, 0.0, 0.0, 0.0, 0.0, 0.0, 0.0, 0.0, 0.0, 0.0, 0.0, 0.0, 0.0, 0.0, 0.0, 0.0, 0.0, 0.0, 0.0, 0.0, 0.0, 0.0, 0.0, 0.0, 0.0, 0.0, 0.0, 0.0, 0.0, 0.0, 0.0, 0.0, 0.0, 0.0, 0.0, 0.0, 0.0, 0.0, 0.0, 0.0, 0.0, 0.0, 0.0, 0.0, 0.0, 0.0, 0.0, 0.0, 0.0, 0.0, 0.0, 0.0, 0.0, 0.0, 0.0, 0.0, 0.0, 0.0, 0.0, 0.0, 0.0, 0.0, 0.0, 0.0, 0.0, 0.0, 0.0, 0.0, 0.0, 0.0, 0.0, 0.0, 0.0, 0.0, 0.0, 0.0, 0.0, 0.0, 0.0, 0.0, 0.0, 0.0, 0.0, 0.0, 0.0, 0.0, 0.0, 0.0, 0.0, 0.0, 0.0, 0.0, 0.0, 0.0, 0.0, 0.0, 0.0, 0.0, 0.0, 0.0, 0.0, 0.0, 0.0, 0.0, 0.0, 0.0, 0.0, 0.0, 0.0, 0.0, 0.0, 0.0, 0.0, 0.0, 0.0, 0.0, 0.0, 0.0, 0.0, 0.0, 0.0, 0.0, 0.0, 0.0, 0.0, 0.0, 0.0, 0.0, 0.0, 0.0, 0.0, 0.0, 0.0, 0.0, 0.0, 0.0, 0.0, 0.0, 0.0, 0.0, 0.0, 0.0, 0.0, 0.0, 0.0, 0.0, 0.0, 0.0, 0.0, 0.0, 0.0, 0.0, 0.0, 0.0, 0.0, 0.0, 0.0, 0.0, 0.0, 0.0, 0.0, 0.0, 0.0, 0.0, 0.0, 0.0, 0.0, 0.0, 0.0, 0.0, 0.0, 0.0, 0.0, 0.0, 0.0, 0.0, 0.0, 0.0, 0.0, 0.0, 0.0, 0.0, 0.0, 0.0, 0.0, 0.0, 0.0, 0.0, 0.0, 0.0, 0.0, 0.0, 0.0, 0.0, 0.0, 0.0, 0.0, 0.0, 0.0, 0.0, 0.0, 0.0, 0.0, 0.0, 0.0, 0.0, 0.0, 0.0, 0.0, 0.0, 0.0, 0.0, 0.0, 0.0, 0.0, 0.0, 0.0, 0.0, 0.0, 0.0, 0.0, 0.0, 0.0, 0.0, 0.0, 0.0, 0.0, 0.0, 0.0, 0.0, 0.0, 0.0, 0.0, 0.0, 0.0, 0.0, 0.0, 0.0, 0.0, 0.0, 0.0, 0.0, 0.0, 0.0, 0.0, 0.0, 0.0, 0.0, 0.0, 0.0, 0.0, 0.0, 0.0, 0.0, 0.0, 0.0, 0.0, 0.0, 0.0, 0.0, 0.0, 0.0, 0.0, 0.0, 0.0, 0.0, 0.0, 0.0, 0.0, 0.0, 0.0, 0.0, 0.0, 0.0, 0.0, 0.0, 0.0, 0.0, 0.0, 0.0, 0.0, 0.0, 0.0, 0.0, 0.0, 0.0, 0.0, 0.0, 0.0, 0.0, 0.0, 0.0, 0.0, 0.0, 0.0, 0.0, 0.0, 0.0, 0.0, 0.0, 0.0, 0.0, 0.0, 0.0, 0.0, 0.0, 0.0, 0.0, 0.0, 0.0, 0.0, 0.0, 0.0, 0.0, 0.0, 0.0, 0.0, 0.0, 0.0, 0.0, 0.0, 0.0, 0.0, 0.0, 0.0, 0.0, 0.0, 0.0, 0.0, 0.0, 0.0, 0.0, 0.0, 0.0, 0.0, 0.0, 0.0, 0.0, 0.0, 0.0, 0.0, 0.0, 0.0, 0.0, 0.0, 0.0, 0.0, 0.0, 0.0, 0.0, 0.0, 0.0, 0.0, 0.0, 0.0, 0.0, 0.0, 0.0, 0.0, 0.0, 0.0, 0.0, 0.0, 0.0, 0.0, 0.0, 0.0, 0.0, 0.0, 0.0, 0.0, 0.0, 0.0, 0.0, 0.0, 0.0, 0.0, 0.0, 0.0, 0.0, 0.0, 0.0, 0.0, 0.0, 0.0, 0.0, 0.0, 0.0, 0.0, 0.0, 0.0, 0.0, 0.0, 0.0, 0.0, 0.0, 0.0, 0.0, 0.0, 0.0, 0.0, 0.0, 0.0, 0.0, 0.0, 0.0, 0.0, 0.0, 0.0, 0.0, 0.0, 0.0, 0.0, 0.0, 0.0, 0.0, 0.0, 0.0, 0.0, 0.0, 0.0, 0.0, 0.0, 0.0, 0.0, 0.0, 0.0, 0.0, 0.0, 0.0, 0.0, 0.0, 0.0, 0.0, 0.0, 0.0, 0.0, 0.0, 0.0, 0.0, 0.0, 0.0, 0.0, 0.0, 0.0, 0.0, 0.0, 0.0, 0.0, 0.0, 0.0, 0.0, 0.0, 0.0, 0.0, 0.0, 0.0, 0.0, 0.0, 0.0, 0.0, 0.0, 0.0, 0.0, 0.0, 0.0, 0.0, 0.0, 0.0, 0.0, 0.0, 0.0, 0.0, 0.0, 0.0, 0.0, 0.0, 0.0, 0.0, 0.0, 0.0, 0.0, 0.0, 0.0, 0.0, 0.0, 0.0, 0.0, 0.0, 0.0, 0.0, 0.0, 0.0, 0.0, 0.0, 0.0, 0.0, 0.0, 0.0, 0.0, 0.0, 0.0, 0.0, 0.0, 0.0, 0.0, 0.0, 0.0, 0.0, 0.0, 0.0, 0.0, 0.0, 0.0, 0.0, 0.0, 0.0, 0.0, 0.0, 0.0, 0.0, 0.0, 0.0, 0.0, 0.0, 0.0, 0.0, 0.0, 0.0, 0.0, 0.0, 0.0, 0.0, 0.0, 0.0, 0.0, 0.0, 0.0, 0.0, 0.0, 0.0, 0.0, 0.0, 0.0, 0.0, 0.0, 0.0, 0.0, 0.0, 0.0, 0.0, 0.0, 0.0, 0.0, 0.0, 0.0, 0.0, 0.0, 0.0, 0.0, 0.0, 0.0, 0.0, 0.0, 0.0, 0.0, 0.0, 0.0, 0.0, 0.0, 0.0, 0.0, 0.0, 0.0, 0.0, 0.0, 0.0, 0.0, 0.0, 0.0, 0.0, 0.0, 0.0, 0.0, 0.0, 0.0, 0.0, 0.0, 0.0, 0.0, 0.0, 0.0, 0.0, 0.0, 0.0, 0.0, 0.0, 0.0, 0.0, 0.0, 0.0, 0.0, 0.0, 0.0, 0.0, 0.0, 0.0, 0.0, 0.0, 0.0, 0.0, 0.0, 0.0, 0.0, 0.0, 0.0, 0.0, 0.0, 0.0, 0.0, 0.0, 0.0, 0.0, 0.0, 0.0, 0.0, 0.0, 0.0, 0.0, 0.0, 0.0, 0.0, 0.0, 0.0, 0.0, 0.0, 0.0, 0.0, 0.0, 0.0, 0.0, 0.0, 0.0, 0.0, 0.0, 0.0, 0.0, 0.0, 0.0, 0.0, 0.0, 0.0, 0.0, 0.0, 0.0, 0.0, 0.0, 0.0, 0.0, 0.0, 0.0, 0.0, 0.0, 0.0, 0.0, 0.0, 0.0, 0.0, 0.0, 0.0, 0.0, 0.0, 0.0, 0.0, 0.0, 0.0, 0.0, 0.0, 0.0, 0.0, 0.0, 0.0, 0.0, 0.0, 0.0, 0.0, 0.0, 0.0, 0.0, 0.0, 0.0, 0.0, 0.0, 0.0, 0.0, 0.0, 0.0, 0.0, 0.0, 0.0, 0.0, 0.0, 0.0, 0.0, 0.0, 0.0, 0.0, 0.0, 0.0, 0.0, 0.0, 0.0, 0.0, 0.0, 0.0, 0.0, 0.0, 0.0, 0.0, 0.0, 0.0, 0.0, 0.0, 0.0, 0.0, 0.0, 0.0, 0.0, 0.0, 0.0, 0.0, 0.0, 0.0, 0.0, 0.0, 0.0, 0.0, 0.0, 0.0, 0.0, 0.0, 0.0, 0.0, 0.0, 0.0, 0.0, 0.0, 0.0, 0.0, 0.0, 0.0, 0.0, 0.0, 0.0, 0.0, 0.0, 0.0, 0.0, 0.0, 0.0, 0.0, 0.0, 0.0, 0.0, 0.0, 0.0, 0.0, 0.0, 0.0, 0.0, 0.0, 0.0, 0.0, 0.0, 0.0, 0.0, 0.0, 0.0, 0.0, 0.0, 0.0, 0.0, 0.0, 0.0, 0.0, 0.0, 0.0, 0.0, 0.0, 0.0, 0.0, 0.0, 0.0, 0.0, 0.0, 0.0, 0.0, 0.0, 0.0, 0.0, 0.0, 0.0, 0.0, 0.0, 0.0, 0.0, 0.0, 0.0, 0.0, 0.0, 0.0, 0.0, 0.0, 0.0, 0.0, 0.0, 0.0, 0.0, 0.0, 0.0, 0.0, 0.0, 0.0, 0.0, 0.0, 0.0, 0.0, 0.0, 0.0, 0.0, 0.0, 0.0, 0.0, 0.0, 0.0, 0.0, 0.0, 0.0, 0.0, 0.0, 0.0, 0.0, 0.0, 0.0, 0.0, 0.0, 0.0, 0.0, 0.0, 0.0, 0.0, 0.0, 0.0, 0.0, 0.0, 0.0, 0.0, 0.0, 0.0, 0.0, 0.0, 0.0, 0.0, 0.0, 0.0, 0.0, 0.0, 0.0, 0.0, 0.0, 0.0, 0.0, 0.0, 0.0, 0.0, 0.0, 0.0, 0.0, 0.0, 0.0, 0.0, 0.0, 0.0, 0.0, 0.0, 0.0, 0.0, 0.0, 0.0, 0.0, 0.0, 0.0, 0.0, 0.0, 0.0, 0.0, 0.0, 0.0, 0.0, 0.0, 0.0, 0.0, 0.0, 0.0, 0.0, 0.0, 0.0, 0.0, 0.0, 0.0, 0.0, 0.0, 0.0, 0.0, 0.0, 0.0, 0.0, 0.0, 0.0, 0.0, 0.0, 0.0, 0.0, 0.0, 0.0, 0.0, 0.0, 0.0, 0.0, 0.0, 0.0, 0.0, 0.0, 0.0, 0.0, 0.0, 0.0, 0.0, 0.0, 0.0, 0.0, 0.0, 0.0, 0.0, 0.0, 0.0, 0.0, 0.0, 0.0, 0.0, 0.0, 0.0, 0.0, 0.0, 0.0, 0.0, 0.0, 0.0, 0.0, 0.0, 0.0, 0.0, 0.0, 0.0, 0.0, 0.0, 0.0, 0.0, 0.0, 0.0, 0.0, 0.0, 0.0, 0.0, 0.0, 0.0, 0.0, 0.0, 0.0, 0.0, 0.0, 0.0, 0.0, 0.0, 0.0, 0.0, 0.0, 0.0, 0.0, 0.0, 0.0, 0.0, 0.0, 0.0, 0.0, 0.0, 0.0, 0.0, 0.0, 0.0, 0.0, 0.0, 0.0, 0.0, 0.0, 0.0, 0.0, 0.0, 0.0, 0.0, 0.0, 0.0, 0.0, 0.0, 0.0, 0.0, 0.0, 0.0, 0.0, 0.0, 0.0, 0.0, 0.0, 0.0, 0.0, 0.0, 0.0, 0.0, 0.0, 0.0, 0.0, 0.0, 0.0, 0.0, 0.0, 0.0, 0.0, 0.0, 0.0, 0.0, 0.0, 0.0, 0.0, 0.0, 0.0])
me_plane.materials.append(mat_black_material)
me_plane.update()

# ---- objects
ob_light = bpy.data.objects.new('Light', light_light)
ob_camera = bpy.data.objects.new('Camera', cam_camera)
ob_rotor_cage = bpy.data.objects.new('Rotor Cage', me_plane)

# ---- transforms, parenting, visibility, modifiers, constraints
ob_light.location = (4.076, 1.005, 5.904)
ob_light.rotation_euler = (0.6503, 0.05522, 1.866)
ob_light.lock_rotations_4d = False
ob_light.empty_display_type = 'ARROWS'
ob_light.color = (0.0, 0.0, 0.0, 0.0)
ob_light.lineart.crease_threshold = 0.0
ob_camera.location = (7.359, -6.926, 4.958)
ob_camera.rotation_euler = (1.109, 0.0, 0.8149)
ob_camera.lock_rotations_4d = False
ob_camera.empty_display_type = 'ARROWS'
ob_camera.color = (0.0, 0.0, 0.0, 0.0)
ob_camera.display_type = 'WIRE'
ob_camera.lineart.crease_threshold = 0.0
ob_rotor_cage.location = (0.0, 0.0, 0.0)
ob_rotor_cage.rotation_euler = (0.0, 1.571, 0.0)

# ---- collection membership
col_collection.objects.link(ob_light)
col_collection.objects.link(ob_camera)
col_collection.objects.link(ob_rotor_cage)

# ---- scene / render settings (as saved in the file)
scene.camera = ob_camera
scene.frame_start = 1; scene.frame_end = 250; scene.frame_set(1)
scene.render.engine = 'BLENDER_EEVEE_NEXT'
scene.cycles.sampling_pattern = 'TABULATED_SOBOL'
scene.cycles.use_light_tree = False
scene.view_settings.view_transform = 'Filmic'
bpy.context.view_layer.update()
